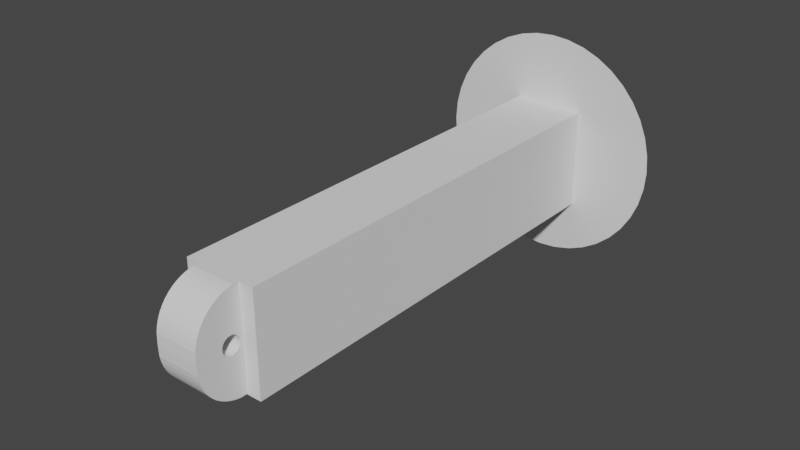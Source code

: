 # Source: Link_3_FL_c.blend  (saved by Blender 2.92.15; exported with 4.5.12 LTS)
import bpy
from mathutils import Matrix  # noqa: F401  (used for matrix-valued properties, if any)

bpy.ops.wm.read_factory_settings(use_empty=True)
scene = bpy.context.scene
scene.name = 'Scene'

# ---- collections
col_collection = bpy.data.collections.new('Collection'); scene.collection.children.link(col_collection)

# ---- world
world_world = bpy.data.worlds.new('World'); scene.world = world_world
world_world.use_nodes = True; world_world.node_tree.nodes.clear()
_N = world_world.node_tree.nodes; _L = world_world.node_tree.links
n0 = _N.new('ShaderNodeOutputWorld'); n0.name = 'World Output'; n0.location = (300, 300)
n1 = _N.new('ShaderNodeBackground'); n1.name = 'Background'; n1.location = (10, 300)
n1.inputs[0].default_value = (0.05088, 0.05088, 0.05088, 1.0)
_L.new(n1.outputs[0], n0.inputs[0])
n0.is_active_output = True
world_world.color = (0.05088, 0.05088, 0.05088)
world_world.use_sun_shadow = False
world_world.sun_shadow_jitter_overblur = 0.0

# ---- meshes
me_link_3_bl_001 = bpy.data.meshes.new('Link 3 BL.001')
me_link_3_bl_001.from_pydata([(0.006514, 0.2102, 0.00288), (0.01302, 0.2098, 0.00288), (0.01949, 0.2091, 0.00288), (0.02593, 0.2081, 0.00288), (0.03233, 0.2068, 0.00288), (0.03866, 0.2053, 0.00288), (0.04491, 0.2035, 0.00288), (0.006434, 0.2102, 0.003899), (0.01286, 0.2098, 0.004916), (0.01925, 0.2091, 0.00593), (0.02561, 0.2081, 0.006937), (0.03193, 0.2068, 0.007937), (0.03818, 0.2053, 0.008927), (0.04436, 0.2035, 0.009906), (0.006195, 0.2102, 0.004893), (0.01238, 0.2098, 0.006902), (0.01854, 0.2091, 0.008904), (0.02466, 0.2081, 0.01089), (0.03074, 0.2068, 0.01287), (0.03676, 0.2053, 0.01483), (0.04272, 0.2035, 0.01676), (0.04859, 0.2014, 0.01867), (0.005804, 0.2102, 0.005838), (0.0116, 0.2098, 0.008789), (0.01737, 0.2091, 0.01173), (0.02311, 0.2081, 0.01465), (0.0288, 0.2068, 0.01756), (0.03444, 0.2053, 0.02043), (0.04002, 0.2035, 0.02327), (0.04552, 0.2014, 0.02607), (0.00527, 0.2102, 0.006709), (0.01053, 0.2098, 0.01053), (0.01577, 0.2091, 0.01434), (0.02098, 0.2081, 0.01812), (0.02615, 0.2068, 0.02188), (0.03127, 0.2053, 0.0256), (0.03634, 0.2035, 0.02928), (0.04133, 0.2014, 0.03291), (0.004606, 0.2102, 0.007486), (0.009204, 0.2098, 0.01208), (0.01378, 0.2091, 0.01666), (0.01834, 0.2081, 0.02122), (0.02286, 0.2068, 0.02574), (0.02733, 0.2053, 0.03021), (0.03176, 0.2035, 0.03464), (0.03612, 0.2014, 0.039), (0.003829, 0.2102, 0.00815), (0.007651, 0.2098, 0.01341), (0.01146, 0.2091, 0.01865), (0.01524, 0.2081, 0.02386), (0.019, 0.2068, 0.02903), (0.02272, 0.2053, 0.03415), (0.0264, 0.2035, 0.03922), (0.002957, 0.2102, 0.008684), (0.005909, 0.2098, 0.01448), (0.00885, 0.2091, 0.02025), (0.01177, 0.2081, 0.02599), (0.01468, 0.2068, 0.03168), (0.01755, 0.2053, 0.03732), (0.02039, 0.2035, 0.0429), (0.02319, 0.2014, 0.0484), (0.002013, 0.2102, 0.009076), (0.004022, 0.2098, 0.01526), (0.006024, 0.2091, 0.02142), (0.008014, 0.2081, 0.02754), (0.009989, 0.2068, 0.03362), (0.01195, 0.2053, 0.03964), (0.01388, 0.2035, 0.0456), (0.01579, 0.2014, 0.05147), (0.001019, 0.2102, 0.009314), (0.002036, 0.2098, 0.01574), (0.003049, 0.2091, 0.02213), (0.004057, 0.2081, 0.02849), (0.005057, 0.2068, 0.03481), (0.006047, 0.2053, 0.04106), (0.007026, 0.2035, 0.04724), (0.007992, 0.2014, 0.05334), (-5.97e-09, 0.2102, 0.009394), (-7.949e-09, 0.2098, 0.0159), (-4.922e-09, 0.2091, 0.02237), (-3.525e-09, 0.2081, 0.02881), (-3.991e-09, 0.2068, 0.03521), (-9.579e-09, 0.2053, 0.04154), (-1.098e-08, 0.2035, 0.04779), (-8.647e-09, 0.2014, 0.05397), (-0.001019, 0.2102, 0.009314), (-0.002036, 0.2098, 0.01574), (-0.003049, 0.2091, 0.02213), (-0.004057, 0.2081, 0.02849), (-0.005057, 0.2068, 0.03481), (-0.006047, 0.2053, 0.04106), (-0.007026, 0.2035, 0.04724), (-0.007992, 0.2014, 0.05334), (-0.002013, 0.2102, 0.009075), (-0.004022, 0.2098, 0.01526), (-0.006024, 0.2091, 0.02142), (-0.008014, 0.2081, 0.02754), (-0.009989, 0.2068, 0.03362), (-0.01195, 0.2053, 0.03964), (-0.01388, 0.2035, 0.0456), (-0.01579, 0.2014, 0.05147), (-0.002957, 0.2102, 0.008684), (-0.005909, 0.2098, 0.01448), (-0.00885, 0.2091, 0.02025), (-0.01177, 0.2081, 0.02599), (-0.01468, 0.2068, 0.03168), (-0.01755, 0.2053, 0.03732), (-0.02039, 0.2035, 0.0429), (-0.02319, 0.2014, 0.0484), (-0.003829, 0.2102, 0.00815), (-0.007651, 0.2098, 0.01341), (-0.01146, 0.2091, 0.01865), (-0.01524, 0.2081, 0.02386), (-0.019, 0.2068, 0.02903), (-0.02272, 0.2053, 0.03415), (-0.0264, 0.2035, 0.03922), (-3.731e-09, 0.2104, 0.00288), (-0.004606, 0.2102, 0.007486), (-0.009204, 0.2098, 0.01208), (-0.01378, 0.2091, 0.01666), (-0.01834, 0.2081, 0.02122), (-0.02286, 0.2068, 0.02574), (-0.02733, 0.2053, 0.03021), (-0.03176, 0.2035, 0.03464), (-0.00527, 0.2102, 0.006709), (-0.01053, 0.2098, 0.01053), (-0.01577, 0.2091, 0.01434), (-0.02098, 0.2081, 0.01812), (-0.02615, 0.2068, 0.02188), (-0.03127, 0.2053, 0.0256), (-0.03634, 0.2035, 0.02928), (-0.005804, 0.2102, 0.005838), (-0.0116, 0.2098, 0.008789), (-0.01737, 0.2091, 0.01173), (-0.02311, 0.2081, 0.01465), (-0.0288, 0.2068, 0.01756), (-0.03444, 0.2053, 0.02043), (-0.04002, 0.2035, 0.02327), (-0.006195, 0.2102, 0.004893), (-0.01238, 0.2098, 0.006902), (-0.01854, 0.2091, 0.008904), (-0.02466, 0.2081, 0.01089), (-0.03074, 0.2068, 0.01287), (-0.03676, 0.2053, 0.01483), (-0.04272, 0.2035, 0.01676), (-0.04859, 0.2014, 0.01867), (-0.006434, 0.2102, 0.003899), (-0.01286, 0.2098, 0.004916), (-0.01925, 0.2091, 0.00593), (-0.02561, 0.2081, 0.006937), (-0.03193, 0.2068, 0.007937), (-0.03818, 0.2053, 0.008927), (-0.04436, 0.2035, 0.009906), (-0.05046, 0.2014, 0.01087), (-0.006514, 0.2102, 0.00288), (-0.01302, 0.2098, 0.00288), (-0.01949, 0.2091, 0.00288), (-0.02593, 0.2081, 0.00288), (-0.03233, 0.2068, 0.00288), (-0.03866, 0.2053, 0.00288), (-0.04491, 0.2035, 0.00288), (-0.006434, 0.2102, 0.001861), (-0.01286, 0.2098, 0.0008439), (-0.01925, 0.2091, -0.0001693), (-0.02561, 0.2081, -0.001177), (-0.03193, 0.2068, -0.002177), (-0.03818, 0.2053, -0.003167), (-0.04436, 0.2035, -0.004146), (-0.05046, 0.2014, -0.005112), (-0.006195, 0.2102, 0.0008671), (-0.01238, 0.2098, -0.001142), (-0.01854, 0.2091, -0.003144), (-0.02466, 0.2081, -0.005134), (-0.03074, 0.2068, -0.007109), (-0.03676, 0.2053, -0.009065), (-0.04272, 0.2035, -0.011), (-0.005804, 0.2102, -7.727e-05), (-0.0116, 0.2098, -0.003029), (-0.01737, 0.2091, -0.00597), (-0.02311, 0.2081, -0.008894), (-0.0288, 0.2068, -0.0118), (-0.03444, 0.2053, -0.01467), (-0.04002, 0.2035, -0.01751), (-0.00527, 0.2102, -0.0009488), (-0.01053, 0.2098, -0.004771), (-0.01577, 0.2091, -0.008578), (-0.02098, 0.2081, -0.01236), (-0.02615, 0.2068, -0.01612), (-0.03127, 0.2053, -0.01984), (-0.03634, 0.2035, -0.02352), (-0.004606, 0.2102, -0.001726), (-0.009204, 0.2098, -0.006324), (-0.01378, 0.2091, -0.0109), (-0.01834, 0.2081, -0.01546), (-0.02286, 0.2068, -0.01998), (-0.02733, 0.2053, -0.02445), (-0.03176, 0.2035, -0.02888), (-0.03612, 0.2014, -0.03324), (-0.003829, 0.2102, -0.00239), (-0.007651, 0.2098, -0.00765), (-0.01146, 0.2091, -0.01289), (-0.01524, 0.2081, -0.0181), (-0.019, 0.2068, -0.02327), (-0.02272, 0.2053, -0.02839), (-0.0264, 0.2035, -0.03346), (-0.002957, 0.2102, -0.002924), (-0.005909, 0.2098, -0.008717), (-0.00885, 0.2091, -0.01449), (-0.01177, 0.2081, -0.02023), (-0.01468, 0.2068, -0.02592), (-0.01755, 0.2053, -0.03156), (-0.02039, 0.2035, -0.03714), (-0.002013, 0.2102, -0.003315), (-0.004022, 0.2098, -0.009499), (-0.006024, 0.2091, -0.01566), (-0.008014, 0.2081, -0.02178), (-0.009989, 0.2068, -0.02786), (-0.01195, 0.2053, -0.03388), (-0.01388, 0.2035, -0.03984), (-0.001019, 0.2102, -0.003554), (-0.002036, 0.2098, -0.009976), (-0.003049, 0.2091, -0.01637), (-0.004057, 0.2081, -0.02273), (-0.005057, 0.2068, -0.02905), (-0.006047, 0.2053, -0.0353), (-0.007026, 0.2035, -0.04148), (6.603e-09, 0.2102, -0.003634), (5.555e-09, 0.2098, -0.01014), (9.513e-09, 0.2091, -0.01661), (1.091e-08, 0.2081, -0.02305), (6.719e-09, 0.2068, -0.02945), (1.836e-08, 0.2053, -0.03578), (1.464e-08, 0.2035, -0.04203), (0.001019, 0.2102, -0.003554), (0.002036, 0.2098, -0.009976), (0.003049, 0.2091, -0.01637), (0.004057, 0.2081, -0.02273), (0.005057, 0.2068, -0.02905), (0.006047, 0.2053, -0.0353), (0.007026, 0.2035, -0.04148), (0.002013, 0.2102, -0.003315), (0.004022, 0.2098, -0.009499), (0.006024, 0.2091, -0.01566), (0.008014, 0.2081, -0.02178), (0.009989, 0.2068, -0.02786), (0.01195, 0.2053, -0.03388), (0.01388, 0.2035, -0.03984), (0.002957, 0.2102, -0.002924), (0.005909, 0.2098, -0.008717), (0.00885, 0.2091, -0.01449), (0.01177, 0.2081, -0.02023), (0.01468, 0.2068, -0.02592), (0.01755, 0.2053, -0.03156), (0.02039, 0.2035, -0.03714), (0.003829, 0.2102, -0.00239), (0.007651, 0.2098, -0.00765), (0.01146, 0.2091, -0.01289), (0.01524, 0.2081, -0.0181), (0.019, 0.2068, -0.02327), (0.02272, 0.2053, -0.02839), (0.0264, 0.2035, -0.03346), (0.004606, 0.2102, -0.001726), (0.009204, 0.2098, -0.006324), (0.01378, 0.2091, -0.0109), (0.01834, 0.2081, -0.01546), (0.02286, 0.2068, -0.01998), (0.02733, 0.2053, -0.02445), (0.03176, 0.2035, -0.02888), (0.00527, 0.2102, -0.0009488), (0.01053, 0.2098, -0.004771), (0.01577, 0.2091, -0.008578), (0.02098, 0.2081, -0.01236), (0.02615, 0.2068, -0.01612), (0.03127, 0.2053, -0.01984), (0.03634, 0.2035, -0.02352), (0.04133, 0.2014, -0.02715), (0.005804, 0.2102, -7.726e-05), (0.0116, 0.2098, -0.003029), (0.01737, 0.2091, -0.00597), (0.02311, 0.2081, -0.008894), (0.0288, 0.2068, -0.0118), (0.03444, 0.2053, -0.01467), (0.04002, 0.2035, -0.01751), (0.04552, 0.2014, -0.02031), (0.006195, 0.2102, 0.0008671), (0.01238, 0.2098, -0.001142), (0.01854, 0.2091, -0.003144), (0.02466, 0.2081, -0.005134), (0.03074, 0.2068, -0.007109), (0.03676, 0.2053, -0.009065), (0.04272, 0.2035, -0.011), (0.04859, 0.2014, -0.01291), (0.006434, 0.2102, 0.001861), (0.01286, 0.2098, 0.000844), (0.01925, 0.2091, -0.0001693), (0.02561, 0.2081, -0.001177), (0.03193, 0.2068, -0.002177), (0.03818, 0.2053, -0.003167), (0.04436, 0.2035, -0.004146), (0.05046, 0.2014, -0.005112), (0.05109, 0.2014, 0.00288), (0.03612, 0.2014, -0.03324), (0.03003, 0.2014, -0.03845), (0.02319, 0.2014, -0.04264), (0.01579, 0.2014, -0.04571), (0.007992, 0.2014, -0.04758), (2.449e-08, 0.2014, -0.04821), (-0.007992, 0.2014, -0.04758), (-0.01579, 0.2014, -0.04571), (-0.02319, 0.2014, -0.04264), (-0.03003, 0.2014, -0.03845), (-0.04133, 0.2014, -0.02715), (-0.04552, 0.2014, -0.02031), (-0.04859, 0.2014, -0.01291), (-0.05109, 0.2014, 0.00288), (-0.04552, 0.2014, 0.02607), (-0.04133, 0.2014, 0.03291), (-0.03612, 0.2014, 0.039), (-0.03003, 0.2014, 0.04421), (0.03003, 0.2014, 0.04421), (0.05046, 0.2014, 0.01087), (-0.01587, 0.0054, -0.02252), (-0.01587, 0.0054, 0.02208), (0.01587, 0.0054, -0.02252), (0.01587, 0.0054, 0.02208), (-0.009525, -0.0137, -0.009317), (-0.009525, -0.01271, -0.01152), (-0.009525, -0.01146, -0.01359), (-0.009525, -0.004294, -0.01993), (-0.009525, -0.006361, -0.01868), (-0.009525, -0.002092, -0.02093), (0.009475, -0.002092, -0.02093), (-0.009525, 0.0002137, -0.02164), (0.009475, 0.0002137, -0.02164), (-0.009525, 0.002589, -0.02208), (0.009475, 0.002589, -0.02208), (0.009475, -0.004294, -0.01993), (0.009475, -0.00997, -0.01549), (0.009475, -0.008262, -0.0172), (0.009475, -0.006361, -0.01868), (0.009475, -0.01146, -0.01359), (0.009475, -0.01271, -0.01152), (0.009475, -0.0137, -0.009317), (0.009475, -0.015, -0.00075), (-0.009525, -0.015, -0.00075), (-0.009525, -0.003929, -0.00075), (0.009475, -0.003929, -0.00075), (-0.009525, -0.003439, -0.002043), (-0.009525, -0.01442, -0.007011), (-0.009525, -0.01485, -0.004636), (0.009475, -0.01485, -0.004636), (0.009475, -0.01442, -0.007011), (0.009475, -0.003439, -0.002043), (-0.009525, -0.002538, -0.003092), (0.009475, -0.002538, -0.003092), (-0.009525, -0.001334, -0.003771), (0.009475, -0.001334, -0.003771), (-0.009525, 2.982e-05, -0.004), (-0.009525, -0.00997, -0.01549), (-0.009525, -0.008262, -0.0172), (0.009475, 2.982e-05, -0.004), (0.009475, 0.002584, -0.003054), (0.009475, 0.00139, -0.003751), (0.009475, 0.003469, -0.001991), (-0.009525, 0.003469, -0.001991), (-0.009525, 0.00394, -0.0006913), (-0.009525, 0.004, -2.809e-09), (0.009475, 0.00394, -0.0006913), (0.009475, 0.00394, 0.0006913), (0.009475, 0.003469, 0.001991), (-0.009525, 0.00139, -0.003751), (-0.009525, 0.002017, -0.003454), (-0.009525, 0.002584, -0.003054), (0.009475, 0.002584, 0.003053), (0.009475, 0.00139, 0.003751), (0.009475, 2.982e-05, 0.004), (-0.009525, 2.982e-05, 0.004), (-0.009525, -0.01442, 0.007011), (-0.009525, -0.001334, 0.003771), (0.009475, -0.001334, 0.003771), (0.009475, -0.01442, 0.007011), (0.009475, -0.0137, 0.009317), (-0.009525, -0.01485, 0.004636), (0.009475, -0.002538, 0.003092), (0.009475, -0.01485, 0.004636), (0.009475, -0.003439, 0.002043), (-0.009525, -0.003439, 0.002043), (-0.009525, -0.003929, 0.00075), (0.009475, -0.003929, 0.00075), (-0.009525, -0.015, 0.00075), (0.009475, -0.015, 0.00075), (-0.009525, -0.0137, 0.009317), (-0.009525, -0.01271, 0.01152), (-0.009525, -0.01146, 0.01359), (-0.009525, -0.00997, 0.01549), (0.009475, -0.00997, 0.01549), (0.009475, -0.01271, 0.01152), (0.009475, -0.01146, 0.01359), (0.009475, -0.008262, 0.0172), (0.009475, -0.006361, 0.01868), (0.009475, -0.004294, 0.01993), (0.009475, -0.002092, 0.02093), (0.009475, 0.0002137, 0.02164), (-0.009525, -0.002092, 0.02093), (0.009475, 0.002589, 0.02208), (-0.009525, -0.004294, 0.01993), (-0.009525, 0.0002137, 0.02164), (-0.009525, 0.002589, 0.02208), (-0.009525, -0.006361, 0.01868), (-0.009525, -0.008262, 0.0172), (-0.009525, -0.002538, 0.003092), (-0.009525, 0.00139, 0.003751), (-0.009525, 0.002584, 0.003053), (-0.009525, 0.003469, 0.001991), (-0.009525, 0.00394, 0.0006913), (-0.009525, 0.0054, -0.02209), (0.009475, 0.0054, -0.02209), (0.009475, 0.0054, -0.002932), (0.009475, 0.0054, 0.02208), (-0.009525, 0.0054, 0.02208), (0.01587, 0.2014, 0.02208), (-0.01587, 0.2014, -0.02252), (-0.01587, 0.2014, 0.02208), (0.01587, 0.2014, -0.02252)], [], [(221, 213, 220), (229, 237, 230), (291, 298, 299), (279, 288, 280), (116, 7, 0), (23, 32, 24), (82, 89, 90), (314, 167, 168), (103, 112, 104), (116, 14, 7), (170, 178, 171), (147, 138, 146), (12, 20, 13), (111, 120, 112), (273, 280, 281), (166, 175, 167), (285, 276, 284), (114, 121, 122), (163, 172, 164), (231, 238, 239), (24, 15, 23), (44, 319, 45), (116, 22, 14), (125, 133, 126), (215, 223, 216), (261, 269, 262), (263, 269, 270), (116, 30, 22), (310, 211, 309), (74, 81, 82), (54, 46, 53), (96, 87, 95), (157, 165, 158), (129, 137, 130), (116, 38, 30), (86, 94, 95), (141, 150, 142), (260, 301, 302), (220, 228, 221), (86, 77, 85), (188, 194, 195), (40, 49, 41), (270, 277, 278), (151, 144, 143), (256, 264, 257), (249, 255, 256), (64, 57, 56), (116, 46, 38), (18, 25, 26), (122, 128, 129), (63, 72, 64), (124, 132, 125), (108, 115, 318), (116, 53, 46), (75, 84, 76), (224, 232, 225), (93, 86, 85), (166, 173, 174), (222, 214, 221), (116, 61, 53), (91, 100, 92), (257, 265, 258), (51, 57, 58), (217, 225, 218), (88, 97, 89), (116, 69, 61), (245, 253, 246), (176, 184, 177), (284, 293, 285), (253, 302, 303), (300, 13, 320), (321, 323, 416), (352, 353, 347), (227, 219, 226), (74, 67, 66), (120, 128, 121), (195, 202, 203), (55, 47, 54), (281, 288, 289), (116, 77, 69), (43, 50, 51), (249, 243, 242), (210, 218, 211), (119, 110, 118), (116, 85, 77), (259, 267, 260), (236, 244, 237), (309, 218, 308), (181, 189, 182), (274, 283, 275), (27, 36, 28), (116, 93, 85), (254, 262, 255), (143, 150, 151), (224, 230, 231), (102, 111, 103), (116, 101, 93), (55, 64, 56), (207, 201, 200), (155, 146, 154), (55, 49, 48), (95, 104, 96), (250, 258, 251), (195, 204, 196), (206, 198, 205), (301, 274, 275), (242, 236, 235), (208, 216, 209), (28, 29, 21), (183, 191, 184), (116, 109, 101), (120, 127, 128), (132, 138, 139), (151, 160, 152), (116, 117, 109), (270, 279, 271), (28, 21, 20), (307, 232, 306), (132, 140, 133), (252, 260, 253), (92, 83, 91), (116, 124, 117), (42, 49, 50), (159, 165, 166), (9, 3, 2), (191, 200, 192), (249, 257, 250), (318, 123, 317), (295, 286, 294), (164, 173, 165), (154, 162, 155), (90, 99, 91), (139, 148, 140), (170, 161, 169), (116, 131, 124), (188, 196, 189), (132, 139, 140), (54, 63, 55), (35, 42, 43), (281, 290, 282), (116, 138, 131), (297, 6, 298), (65, 72, 73), (107, 98, 106), (10, 16, 17), (46, 39, 38), (116, 146, 138), (94, 103, 95), (272, 264, 271), (238, 246, 239), (304, 239, 246), (233, 241, 234), (116, 154, 146), (11, 5, 4), (181, 187, 188), (50, 56, 57), (208, 214, 215), (97, 104, 105), (0, 8, 1), (242, 234, 241), (168, 175, 313), (248, 242, 241), (156, 164, 157), (155, 163, 156), (4, 10, 11), (311, 196, 197), (116, 161, 154), (151, 158, 159), (9, 10, 3), (13, 21, 320), (190, 199, 191), (116, 169, 161), (27, 34, 35), (71, 80, 72), (229, 221, 228), (40, 33, 32), (59, 66, 67), (145, 152, 153), (116, 176, 169), (289, 298, 290), (205, 213, 206), (17, 11, 10), (116, 183, 176), (298, 300, 299), (177, 185, 178), (114, 123, 115), (296, 287, 295), (247, 255, 248), (252, 258, 259), (313, 182, 312), (315, 144, 145), (245, 251, 252), (286, 293, 294), (144, 136, 143), (102, 109, 110), (203, 211, 204), (116, 190, 183), (238, 244, 245), (193, 202, 194), (179, 187, 180), (9, 1, 8), (116, 198, 190), (290, 283, 282), (221, 214, 213), (212, 220, 213), (88, 79, 87), (214, 206, 213), (36, 45, 37), (116, 205, 198), (294, 3, 295), (278, 285, 286), (226, 234, 227), (231, 239, 232), (236, 228, 235), (30, 39, 31), (134, 142, 135), (119, 127, 120), (71, 62, 70), (122, 130, 123), (136, 142, 143), (306, 239, 305), (116, 212, 205), (262, 256, 255), (271, 280, 272), (17, 24, 25), (203, 209, 210), (129, 135, 136), (116, 219, 212), (268, 277, 269), (197, 204, 310), (292, 1, 293), (15, 9, 8), (29, 36, 37), (116, 226, 219), (162, 171, 163), (127, 135, 128), (154, 161, 162), (178, 186, 179), (286, 279, 278), (116, 233, 226), (73, 66, 65), (86, 95, 87), (243, 251, 244), (26, 19, 18), (23, 14, 22), (174, 180, 181), (263, 271, 264), (317, 130, 316), (192, 184, 191), (118, 126, 119), (78, 69, 77), (36, 43, 44), (169, 177, 170), (116, 240, 233), (64, 65, 57), (308, 225, 307), (81, 72, 80), (259, 265, 266), (116, 247, 240), (86, 79, 78), (52, 60, 319), (33, 26, 25), (231, 237, 238), (193, 185, 192), (151, 152, 144), (116, 254, 247), (199, 207, 200), (295, 4, 296), (112, 105, 104), (90, 97, 98), (116, 261, 254), (118, 124, 125), (140, 149, 141), (112, 121, 113), (25, 32, 33), (289, 296, 297), (89, 80, 88), (171, 179, 172), (186, 194, 187), (125, 132, 133), (182, 174, 181), (201, 209, 202), (149, 158, 150), (116, 268, 261), (153, 160, 314), (273, 282, 274), (148, 157, 149), (91, 82, 90), (116, 276, 268), (316, 137, 315), (234, 228, 227), (147, 156, 148), (44, 51, 52), (39, 47, 48), (59, 68, 60), (116, 284, 276), (19, 28, 20), (192, 201, 193), (39, 48, 40), (40, 31, 39), (22, 31, 23), (356, 353, 354), (106, 113, 114), (312, 189, 311), (222, 230, 223), (108, 99, 107), (296, 5, 297), (11, 19, 12), (116, 292, 284), (390, 344, 343), (394, 397, 395), (62, 53, 61), (118, 109, 117), (116, 0, 292), (359, 339, 338), (133, 141, 134), (358, 338, 337), (126, 134, 127), (329, 336, 339), (7, 15, 8), (368, 414, 366), (369, 412, 413), (293, 2, 294), (266, 272, 273), (411, 373, 374), (350, 344, 349), (342, 348, 325), (11, 12, 5), (403, 400, 401), (341, 325, 326), (70, 79, 71), (371, 370, 362), (390, 382, 389), (327, 337, 340), (352, 345, 346), (333, 330, 332), (51, 59, 52), (188, 187, 194), (383, 378, 379), (370, 360, 362), (378, 375, 379), (385, 387, 386), (413, 368, 369), (210, 216, 217), (361, 371, 362), (393, 396, 397), (402, 407, 406), (406, 401, 402), (334, 332, 370), (345, 388, 346), (357, 355, 356), (86, 78, 77), (386, 383, 385), (408, 398, 399), (376, 374, 375), (367, 366, 365), (351, 349, 348), (376, 411, 374), (101, 94, 93), (246, 303, 304), (392, 381, 396), (365, 363, 367), (364, 361, 363), (326, 340, 341), (335, 332, 334), (391, 380, 381), (164, 172, 173), (76, 67, 75), (318, 115, 123), (210, 209, 216), (234, 235, 228), (359, 329, 339), (160, 166, 167), (323, 420, 324), (304, 305, 239), (208, 215, 216), (106, 105, 113), (149, 157, 158), (399, 398, 379), (279, 287, 288), (250, 257, 258), (207, 208, 201), (24, 16, 15), (153, 152, 160), (273, 281, 282), (375, 399, 379), (182, 175, 174), (171, 178, 179), (186, 193, 194), (398, 395, 379), (201, 208, 209), (148, 156, 157), (379, 395, 397), (397, 396, 383), (316, 130, 137), (418, 404, 374), (55, 56, 49), (95, 103, 104), (289, 288, 296), (112, 120, 121), (417, 418, 368), (25, 24, 32), (89, 81, 80), (118, 117, 124), (140, 148, 149), (155, 147, 146), (112, 113, 105), (199, 206, 207), (295, 3, 4), (369, 418, 373), (90, 89, 97), (231, 230, 237), (102, 110, 111), (404, 402, 374), (143, 142, 150), (402, 401, 375), (163, 171, 172), (313, 312, 421), (55, 63, 64), (114, 113, 121), (33, 34, 26), (224, 223, 230), (311, 197, 421), (168, 313, 421), (153, 314, 422), (310, 309, 421), (52, 59, 60), (422, 315, 145), (254, 261, 262), (153, 422, 145), (197, 310, 421), (27, 35, 36), (312, 311, 421), (367, 363, 417), (285, 277, 276), (401, 400, 375), (301, 275, 423), (86, 87, 79), (274, 282, 283), (259, 258, 265), (422, 421, 321), (304, 303, 423), (303, 302, 423), (308, 218, 225), (78, 70, 69), (181, 188, 189), (236, 243, 244), (36, 35, 43), (259, 266, 267), (291, 290, 298), (309, 211, 218), (317, 123, 130), (192, 185, 184), (119, 111, 110), (118, 125, 126), (273, 272, 280), (421, 306, 423), (169, 176, 177), (306, 305, 423), (43, 42, 50), (305, 304, 423), (249, 250, 243), (263, 270, 271), (174, 173, 180), (302, 301, 423), (421, 422, 168), (111, 119, 120), (400, 399, 375), (383, 396, 381), (26, 27, 19), (23, 15, 14), (281, 280, 288), (243, 250, 251), (283, 291, 423), (55, 48, 47), (172, 179, 180), (286, 287, 279), (74, 75, 67), (106, 114, 115), (222, 215, 214), (73, 74, 66), (320, 21, 420), (21, 29, 420), (12, 19, 20), (178, 185, 186), (227, 220, 219), (299, 300, 420), (127, 134, 135), (29, 28, 36), (37, 45, 420), (162, 170, 171), (300, 320, 420), (170, 177, 178), (15, 16, 9), (292, 0, 1), (309, 308, 421), (197, 196, 204), (60, 68, 420), (68, 76, 420), (84, 92, 422), (17, 16, 24), (203, 202, 209), (129, 128, 135), (88, 96, 97), (306, 232, 239), (262, 263, 256), (271, 279, 280), (352, 354, 353), (45, 319, 420), (319, 60, 420), (71, 63, 62), (416, 415, 321), (122, 129, 130), (136, 135, 142), (417, 416, 323), (92, 100, 422), (324, 418, 417), (76, 84, 420), (29, 37, 420), (308, 307, 421), (119, 126, 127), (322, 321, 415), (323, 324, 417), (30, 38, 39), (236, 229, 228), (314, 160, 167), (134, 141, 142), (419, 322, 415), (278, 277, 285), (253, 260, 302), (300, 6, 13), (316, 315, 422), (420, 423, 299), (226, 233, 234), (284, 292, 293), (176, 183, 184), (245, 252, 253), (36, 44, 45), (294, 2, 3), (9, 2, 1), (290, 291, 283), (212, 219, 220), (88, 80, 79), (238, 237, 244), (217, 224, 225), (423, 275, 283), (193, 201, 202), (203, 210, 211), (334, 415, 416), (179, 186, 187), (51, 50, 57), (82, 81, 89), (214, 207, 206), (23, 31, 32), (229, 236, 237), (144, 137, 136), (102, 101, 109), (405, 408, 399), (318, 317, 422), (257, 264, 265), (317, 316, 422), (422, 420, 84), (286, 285, 293), (108, 422, 100), (315, 137, 144), (245, 244, 251), (91, 99, 100), (313, 175, 182), (69, 70, 62), (240, 247, 248), (217, 216, 223), (296, 288, 287), (266, 273, 274), (247, 254, 255), (166, 165, 173), (252, 251, 258), (74, 82, 83), (103, 111, 112), (93, 94, 86), (177, 184, 185), (114, 122, 123), (356, 339, 360), (6, 5, 12), (17, 18, 11), (224, 231, 232), (298, 6, 300), (147, 139, 138), (58, 57, 65), (75, 83, 84), (108, 318, 422), (307, 306, 421), (289, 297, 298), (108, 107, 115), (166, 174, 175), (124, 131, 132), (59, 58, 66), (145, 144, 152), (381, 380, 385), (63, 71, 72), (122, 121, 128), (229, 222, 221), (210, 217, 218), (40, 41, 33), (324, 420, 418), (337, 338, 356), (27, 26, 34), (339, 336, 360), (71, 79, 80), (13, 20, 21), (190, 198, 199), (420, 422, 418), (417, 361, 362), (373, 418, 374), (321, 421, 423), (418, 369, 368), (379, 397, 383), (331, 333, 360), (336, 331, 360), (328, 330, 331), (311, 189, 196), (4, 3, 10), (261, 268, 269), (368, 367, 417), (416, 417, 362), (98, 97, 105), (417, 363, 361), (422, 322, 419), (333, 335, 362), (342, 354, 352), (335, 416, 362), (340, 337, 356), (34, 33, 41), (340, 356, 354), (377, 382, 384), (409, 394, 395), (155, 162, 163), (156, 163, 164), (342, 341, 354), (415, 370, 371), (415, 371, 372), (350, 351, 352), (365, 366, 415), (248, 249, 242), (351, 342, 352), (366, 414, 419), (168, 167, 175), (366, 419, 415), (413, 412, 419), (96, 88, 87), (414, 413, 419), (350, 352, 346), (270, 269, 277), (341, 340, 354), (242, 235, 234), (376, 378, 408), (329, 355, 357), (381, 385, 383), (0, 7, 8), (412, 411, 419), (419, 407, 418), (208, 207, 214), (97, 96, 104), (349, 345, 347), (50, 49, 56), (343, 350, 346), (349, 344, 345), (94, 102, 103), (188, 195, 196), (325, 348, 347), (326, 325, 353), (44, 52, 319), (355, 327, 353), (388, 343, 346), (272, 265, 264), (46, 47, 39), (327, 326, 353), (407, 404, 418), (157, 164, 165), (361, 372, 371), (40, 48, 49), (353, 325, 347), (348, 349, 347), (330, 328, 357), (357, 328, 329), (407, 419, 411), (238, 245, 246), (370, 332, 357), (391, 392, 410), (387, 344, 389), (376, 406, 411), (329, 359, 355), (297, 5, 6), (378, 409, 408), (376, 405, 403), (233, 240, 241), (403, 406, 376), (332, 330, 357), (359, 358, 355), (107, 99, 98), (357, 356, 360), (260, 267, 301), (377, 386, 382), (378, 410, 393), (386, 387, 382), (387, 345, 344), (415, 334, 370), (54, 62, 63), (281, 289, 290), (391, 386, 377), (389, 382, 387), (393, 394, 378), (406, 407, 411), (358, 327, 355), (220, 227, 228), (129, 136, 137), (415, 364, 365), (323, 423, 420), (391, 410, 386), (160, 159, 166), (408, 405, 376), (65, 64, 72), (76, 68, 67), (377, 384, 380), (141, 149, 150), (35, 34, 42), (409, 395, 398), (391, 377, 380), (392, 393, 410), (394, 409, 378), (10, 9, 16), (310, 204, 211), (74, 73, 81), (139, 147, 148), (367, 368, 366), (54, 47, 46), (364, 372, 361), (263, 262, 269), (380, 384, 385), (384, 390, 388), (326, 327, 340), (170, 162, 161), (385, 384, 388), (335, 333, 332), (390, 343, 388), (90, 98, 99), (34, 41, 42), (362, 360, 333), (101, 102, 94), (266, 274, 267), (91, 83, 82), (351, 350, 349), (392, 391, 381), (70, 78, 79), (408, 409, 398), (42, 41, 49), (249, 256, 257), (295, 287, 286), (191, 199, 200), (205, 212, 213), (246, 253, 303), (51, 58, 59), (365, 364, 363), (92, 84, 83), (195, 194, 202), (402, 404, 407), (393, 392, 396), (406, 403, 401), (74, 83, 75), (378, 376, 375), (159, 158, 165), (327, 358, 337), (385, 388, 387), (252, 259, 260), (413, 414, 368), (345, 387, 388), (6, 12, 13), (69, 62, 61), (268, 276, 277), (333, 331, 330), (195, 203, 204), (352, 347, 345), (240, 248, 241), (7, 14, 15), (403, 405, 400), (390, 384, 382), (193, 186, 185), (338, 339, 356), (217, 223, 224), (59, 67, 68), (383, 410, 378), (58, 65, 66), (342, 351, 348), (370, 357, 360), (386, 410, 383), (341, 342, 325), (334, 416, 335), (329, 328, 336), (358, 359, 338), (293, 1, 2), (405, 399, 400), (242, 243, 236), (390, 389, 344), (133, 140, 141), (291, 299, 423), (369, 373, 412), (266, 265, 272), (18, 17, 25), (62, 54, 53), (172, 180, 173), (183, 190, 191), (151, 159, 160), (19, 27, 28), (296, 4, 5), (215, 222, 223), (40, 32, 31), (108, 100, 99), (106, 115, 107), (307, 225, 232), (256, 263, 264), (249, 248, 255), (394, 393, 397), (118, 110, 109), (206, 199, 198), (126, 133, 134), (411, 412, 373), (22, 30, 31), (415, 372, 364), (314, 168, 422), (374, 402, 375), (312, 182, 189), (151, 150, 158), (181, 180, 187), (192, 200, 201), (356, 355, 353), (222, 229, 230), (301, 267, 274), (321, 423, 323), (81, 73, 72), (98, 105, 106), (44, 43, 51), (147, 155, 156), (11, 18, 19), (422, 419, 418), (132, 131, 138), (270, 278, 279), (422, 321, 322), (350, 343, 344), (328, 331, 336)])
_uv = me_link_3_bl_001.uv_layers.new(name='UVMap')
_uv.uv.foreach_set('vector', [0.0, 0.0, 0.0, 0.0, 0.0, 0.0, 0.0, 0.0, 0.0, 0.0, 0.0, 0.0, 0.0, 0.0, 0.0, 0.0, 0.0, 0.0, 0.0, 0.0, 0.0, 0.0, 0.0, 0.0, 0.0, 0.0, 0.0, 0.0, 0.0, 0.0, 0.0, 0.0, 0.0, 0.0, 0.0, 0.0, 0.0, 0.0, 0.0, 0.0, 0.0, 0.0, 0.0, 0.0, 0.0, 0.0, 0.0, 0.0, 0.0, 0.0, 0.0, 0.0, 0.0, 0.0, 0.0, 0.0, 0.0, 0.0, 0.0, 0.0, 0.0, 0.0, 0.0, 0.0, 0.0, 0.0, 0.0, 0.0, 0.0, 0.0, 0.0, 0.0, 0.0, 0.0, 0.0, 0.0, 0.0, 0.0, 0.0, 0.0, 0.0, 0.0, 0.0, 0.0, 0.0, 0.0, 0.0, 0.0, 0.0, 0.0, 0.0, 0.0, 0.0, 0.0, 0.0, 0.0, 0.0, 0.0, 0.0, 0.0, 0.0, 0.0, 0.0, 0.0, 0.0, 0.0, 0.0, 0.0, 0.0, 0.0, 0.0, 0.0, 0.0, 0.0, 0.0, 0.0, 0.0, 0.0, 0.0, 0.0, 0.0, 0.0, 0.0, 0.0, 0.0, 0.0, 0.0, 0.0, 0.0, 0.0, 0.0, 0.0, 0.0, 0.0, 0.0, 0.0, 0.0, 0.0, 0.0, 0.0, 0.0, 0.0, 0.0, 0.0, 0.0, 0.0, 0.0, 0.0, 0.0, 0.0, 0.0, 0.0, 0.0, 0.0, 0.0, 0.0, 0.0, 0.0, 0.0, 0.0, 0.0, 0.0, 0.0, 0.0, 0.0, 0.0, 0.0, 0.0, 0.0, 0.0, 0.0, 0.0, 0.0, 0.0, 0.0, 0.0, 0.0, 0.0, 0.0, 0.0, 0.0, 0.0, 0.0, 0.0, 0.0, 0.0, 0.0, 0.0, 0.0, 0.0, 0.0, 0.0, 0.0, 0.0, 0.0, 0.0, 0.0, 0.0, 0.0, 0.0, 0.0, 0.0, 0.0, 0.0, 0.0, 0.0, 0.0, 0.0, 0.0, 0.0, 0.0, 0.0, 0.0, 0.0, 0.0, 0.0, 0.0, 0.0, 0.0, 0.0, 0.0, 0.0, 0.0, 0.0, 0.0, 0.0, 0.0, 0.0, 0.0, 0.0, 0.0, 0.0, 0.0, 0.0, 0.0, 0.0, 0.0, 0.0, 0.0, 0.0, 0.0, 0.0, 0.0, 0.0, 0.0, 0.0, 0.0, 0.0, 0.0, 0.0, 0.0, 0.0, 0.0, 0.0, 0.0, 0.0, 0.0, 0.0, 0.0, 0.0, 0.0, 0.0, 0.0, 0.0, 0.0, 0.0, 0.0, 0.0, 0.0, 0.0, 0.0, 0.0, 0.0, 0.0, 0.0, 0.0, 0.0, 0.0, 0.0, 0.0, 0.0, 0.0, 0.0, 0.0, 0.0, 0.0, 0.0, 0.0, 0.0, 0.0, 0.0, 0.0, 0.0, 0.0, 0.0, 0.0, 0.0, 0.0, 0.0, 0.0, 0.0, 0.0, 0.0, 0.0, 0.0, 0.0, 0.0, 0.0, 0.0, 0.0, 0.0, 0.0, 0.0, 0.0, 0.0, 0.0, 0.0, 0.0, 0.0, 0.0, 0.0, 0.0, 0.0, 0.0, 0.0, 0.0, 0.0, 0.0, 0.0, 0.0, 0.0, 0.0, 0.0, 0.0, 0.0, 0.0, 0.0, 0.0, 0.0, 0.0, 0.0, 0.0, 0.0, 0.0, 0.0, 0.0, 0.0, 0.0, 0.0, 0.0, 0.0, 0.0, 0.0, 0.0, 0.0, 0.0, 0.0, 0.0, 0.0, 0.0, 0.0, 0.0, 0.0, 0.0, 0.0, 0.0, 0.0, 0.0, 0.0, 0.0, 0.0, 0.0, 0.0, 0.0, 0.0, 0.0, 0.0, 0.0, 0.0, 0.0, 0.0, 0.0, 0.0, 0.0, 0.0, 0.0, 0.0, 0.0, 0.0, 0.0, 0.0, 0.0, 0.0, 0.0, 0.0, 0.0, 0.0, 0.0, 0.0, 0.0, 0.0, 0.0, 0.0, 0.0, 0.0, 0.0, 0.0, 0.0, 0.0, 0.0, 0.0, 0.0, 0.0, 0.0, 0.0, 0.0, 0.0, 0.0, 0.0, 0.0, 0.0, 0.0, 0.0, 0.0, 0.0, 0.0, 0.375, 1.0, 0.375, 0.75, 0.3774, 0.8004, 0.0, 0.0, 0.0, 0.0, 0.0, 0.0, 0.0, 0.0, 0.0, 0.0, 0.0, 0.0, 0.0, 0.0, 0.0, 0.0, 0.0, 0.0, 0.0, 0.0, 0.0, 0.0, 0.0, 0.0, 0.0, 0.0, 0.0, 0.0, 0.0, 0.0, 0.0, 0.0, 0.0, 0.0, 0.0, 0.0, 0.0, 0.0, 0.0, 0.0, 0.0, 0.0, 0.0, 0.0, 0.0, 0.0, 0.0, 0.0, 0.0, 0.0, 0.0, 0.0, 0.0, 0.0, 0.0, 0.0, 0.0, 0.0, 0.0, 0.0, 0.0, 0.0, 0.0, 0.0, 0.0, 0.0, 0.0, 0.0, 0.0, 0.0, 0.0, 0.0, 0.0, 0.0, 0.0, 0.0, 0.0, 0.0, 0.0, 0.0, 0.0, 0.0, 0.0, 0.0, 0.0, 0.0, 0.0, 0.0, 0.0, 0.0, 0.0, 0.0, 0.0, 0.0, 0.0, 0.0, 0.0, 0.0, 0.0, 0.0, 0.0, 0.0, 0.0, 0.0, 0.0, 0.0, 0.0, 0.0, 0.0, 0.0, 0.0, 0.0, 0.0, 0.0, 0.0, 0.0, 0.0, 0.0, 0.0, 0.0, 0.0, 0.0, 0.0, 0.0, 0.0, 0.0, 0.0, 0.0, 0.0, 0.0, 0.0, 0.0, 0.0, 0.0, 0.0, 0.0, 0.0, 0.0, 0.0, 0.0, 0.0, 0.0, 0.0, 0.0, 0.0, 0.0, 0.0, 0.0, 0.0, 0.0, 0.0, 0.0, 0.0, 0.0, 0.0, 0.0, 0.0, 0.0, 0.0, 0.0, 0.0, 0.0, 0.0, 0.0, 0.0, 0.0, 0.0, 0.0, 0.0, 0.0, 0.0, 0.0, 0.0, 0.0, 0.0, 0.0, 0.0, 0.0, 0.0, 0.0, 0.0, 0.0, 0.0, 0.0, 0.0, 0.0, 0.0, 0.0, 0.0, 0.0, 0.0, 0.0, 0.0, 0.0, 0.0, 0.0, 0.0, 0.0, 0.0, 0.0, 0.0, 0.0, 0.0, 0.0, 0.0, 0.0, 0.0, 0.0, 0.0, 0.0, 0.0, 0.0, 0.0, 0.0, 0.0, 0.0, 0.0, 0.0, 0.0, 0.0, 0.0, 0.0, 0.0, 0.0, 0.0, 0.0, 0.0, 0.0, 0.0, 0.0, 0.0, 0.0, 0.0, 0.0, 0.0, 0.0, 0.0, 0.0, 0.0, 0.0, 0.0, 0.0, 0.0, 0.0, 0.0, 0.0, 0.0, 0.0, 0.0, 0.0, 0.0, 0.0, 0.0, 0.0, 0.0, 0.0, 0.0, 0.0, 0.0, 0.0, 0.0, 0.0, 0.0, 0.0, 0.0, 0.0, 0.0, 0.0, 0.0, 0.0, 0.0, 0.0, 0.0, 0.0, 0.0, 0.0, 0.0, 0.0, 0.0, 0.0, 0.0, 0.0, 0.0, 0.0, 0.0, 0.0, 0.0, 0.0, 0.0, 0.0, 0.0, 0.0, 0.0, 0.0, 0.0, 0.0, 0.0, 0.0, 0.0, 0.0, 0.0, 0.0, 0.0, 0.0, 0.0, 0.0, 0.0, 0.0, 0.0, 0.0, 0.0, 0.0, 0.0, 0.0, 0.0, 0.0, 0.0, 0.0, 0.0, 0.0, 0.0, 0.0, 0.0, 0.0, 0.0, 0.0, 0.0, 0.0, 0.0, 0.0, 0.0, 0.0, 0.0, 0.0, 0.0, 0.0, 0.0, 0.0, 0.0, 0.0, 0.0, 0.0, 0.0, 0.0, 0.0, 0.0, 0.0, 0.0, 0.0, 0.0, 0.0, 0.0, 0.0, 0.0, 0.0, 0.0, 0.0, 0.0, 0.0, 0.0, 0.0, 0.0, 0.0, 0.0, 0.0, 0.0, 0.0, 0.0, 0.0, 0.0, 0.0, 0.0, 0.0, 0.0, 0.0, 0.0, 0.0, 0.0, 0.0, 0.0, 0.0, 0.0, 0.0, 0.0, 0.0, 0.0, 0.0, 0.0, 0.0, 0.0, 0.0, 0.0, 0.0, 0.0, 0.0, 0.0, 0.0, 0.0, 0.0, 0.0, 0.0, 0.0, 0.0, 0.0, 0.0, 0.0, 0.0, 0.0, 0.0, 0.0, 0.0, 0.0, 0.0, 0.0, 0.0, 0.0, 0.0, 0.0, 0.0, 0.0, 0.0, 0.0, 0.0, 0.0, 0.0, 0.0, 0.0, 0.0, 0.0, 0.0, 0.0, 0.0, 0.0, 0.0, 0.0, 0.0, 0.0, 0.0, 0.0, 0.0, 0.0, 0.0, 0.0, 0.0, 0.0, 0.0, 0.0, 0.0, 0.0, 0.0, 0.0, 0.0, 0.0, 0.0, 0.0, 0.0, 0.0, 0.0, 0.0, 0.0, 0.0, 0.0, 0.0, 0.0, 0.0, 0.0, 0.0, 0.0, 0.0, 0.0, 0.0, 0.0, 0.0, 0.0, 0.0, 0.0, 0.0, 0.0, 0.0, 0.0, 0.0, 0.0, 0.0, 0.0, 0.0, 0.0, 0.0, 0.0, 0.0, 0.0, 0.0, 0.0, 0.0, 0.0, 0.0, 0.0, 0.0, 0.0, 0.0, 0.0, 0.0, 0.0, 0.0, 0.0, 0.0, 0.0, 0.0, 0.0, 0.0, 0.0, 0.0, 0.0, 0.0, 0.0, 0.0, 0.0, 0.0, 0.0, 0.0, 0.0, 0.0, 0.0, 0.0, 0.0, 0.0, 0.0, 0.0, 0.0, 0.0, 0.0, 0.0, 0.0, 0.0, 0.0, 0.0, 0.0, 0.0, 0.0, 0.0, 0.0, 0.0, 0.0, 0.0, 0.0, 0.0, 0.0, 0.0, 0.0, 0.0, 0.0, 0.0, 0.0, 0.0, 0.0, 0.0, 0.0, 0.0, 0.0, 0.0, 0.0, 0.0, 0.0, 0.0, 0.0, 0.0, 0.0, 0.0, 0.0, 0.0, 0.0, 0.0, 0.0, 0.0, 0.0, 0.0, 0.0, 0.0, 0.0, 0.0, 0.0, 0.0, 0.0, 0.0, 0.0, 0.0, 0.0, 0.0, 0.0, 0.0, 0.0, 0.0, 0.0, 0.0, 0.0, 0.0, 0.0, 0.0, 0.0, 0.0, 0.0, 0.0, 0.0, 0.0, 0.0, 0.0, 0.0, 0.0, 0.0, 0.0, 0.0, 0.0, 0.0, 0.0, 0.0, 0.0, 0.0, 0.0, 0.0, 0.0, 0.0, 0.0, 0.0, 0.0, 0.0, 0.0, 0.0, 0.0, 0.0, 0.0, 0.0, 0.0, 0.0, 0.0, 0.0, 0.0, 0.0, 0.0, 0.0, 0.0, 0.0, 0.0, 0.0, 0.0, 0.0, 0.0, 0.0, 0.0, 0.0, 0.0, 0.0, 0.0, 0.0, 0.0, 0.0, 0.0, 0.0, 0.0, 0.0, 0.0, 0.0, 0.0, 0.0, 0.0, 0.0, 0.0, 0.0, 0.0, 0.0, 0.0, 0.0, 0.0, 0.0, 0.0, 0.0, 0.0, 0.0, 0.0, 0.0, 0.0, 0.0, 0.0, 0.0, 0.0, 0.0, 0.0, 0.0, 0.0, 0.0, 0.0, 0.0, 0.0, 0.0, 0.0, 0.0, 0.0, 0.0, 0.0, 0.0, 0.0, 0.0, 0.0, 0.0, 0.0, 0.0, 0.0, 0.0, 0.0, 0.0, 0.0, 0.0, 0.0, 0.0, 0.0, 0.0, 0.0, 0.0, 0.0, 0.0, 0.0, 0.0, 0.0, 0.0, 0.0, 0.0, 0.0, 0.0, 0.0, 0.0, 0.0, 0.0, 0.0, 0.0, 0.0, 0.0, 0.0, 0.0, 0.0, 0.0, 0.0, 0.0, 0.0, 0.0, 0.0, 0.0, 0.0, 0.0, 0.0, 0.0, 0.0, 0.0, 0.0, 0.0, 0.0, 0.0, 0.0, 0.0, 0.0, 0.0, 0.0, 0.0, 0.0, 0.0, 0.0, 0.0, 0.0, 0.0, 0.0, 0.0, 0.0, 0.0, 0.0, 0.0, 0.0, 0.0, 0.0, 0.0, 0.0, 0.0, 0.0, 0.0, 0.0, 0.0, 0.0, 0.0, 0.0, 0.0, 0.0, 0.0, 0.0, 0.0, 0.0, 0.0, 0.0, 0.0, 0.0, 0.0, 0.0, 0.0, 0.0, 0.0, 0.0, 0.0, 0.0, 0.0, 0.0, 0.0, 0.0, 0.0, 0.0, 0.0, 0.0, 0.0, 0.0, 0.0, 0.0, 0.0, 0.0, 0.0, 0.0, 0.0, 0.0, 0.0, 0.0, 0.0, 0.0, 0.0, 0.0, 0.0, 0.0, 0.0, 0.0, 0.0, 0.0, 0.0, 0.0, 0.0, 0.0, 0.0, 0.0, 0.0, 0.0, 0.0, 0.0, 0.0, 0.0, 0.0, 0.0, 0.0, 0.0, 0.0, 0.0, 0.0, 0.0, 0.0, 0.0, 0.0, 0.0, 0.0, 0.0, 0.0, 0.0, 0.0, 0.0, 0.0, 0.0, 0.0, 0.0, 0.0, 0.0, 0.0, 0.0, 0.0, 0.0, 0.0, 0.0, 0.0, 0.0, 0.0, 0.0, 0.0, 0.0, 0.0, 0.0, 0.0, 0.0, 0.0, 0.0, 0.0, 0.0, 0.0, 0.0, 0.0, 0.0, 0.0, 0.0, 0.0, 0.0, 0.0, 0.0, 0.0, 0.0, 0.0, 0.0, 0.0, 0.0, 0.0, 0.0, 0.0, 0.0, 0.0, 0.0, 0.0, 0.0, 0.0, 0.0, 0.0, 0.0, 0.0, 0.0, 0.0, 0.0, 0.0, 0.0, 0.0, 0.0, 0.0, 0.0, 0.0, 0.0, 0.0, 0.0, 0.0, 0.0, 0.0, 0.0, 0.0, 0.0, 0.0, 0.0, 0.0, 0.0, 0.0, 0.0, 0.0, 0.0, 0.0, 0.0, 0.0, 0.0, 0.0, 0.0, 0.0, 0.0, 0.0, 0.0, 0.0, 0.0, 0.0, 0.0, 0.0, 0.0, 0.0, 0.0, 0.0, 0.0, 0.0, 0.0, 0.0, 0.0, 0.0, 0.0, 0.0, 0.0, 0.0, 0.0, 0.0, 0.0, 0.0, 0.0, 0.0, 0.0, 0.0, 0.0, 0.0, 0.0, 0.0, 0.0, 0.0, 0.0, 0.0, 0.0, 0.0, 0.0, 0.0, 0.0, 0.0, 0.0, 0.0, 0.0, 0.0, 0.0, 0.0, 0.0, 0.0, 0.0, 0.0, 0.0, 0.0, 0.0, 0.0, 0.0, 0.0, 0.0, 0.0, 0.0, 0.0, 0.0, 0.0, 0.0, 0.0, 0.0, 0.0, 0.0, 0.0, 0.0, 0.0, 0.0, 0.0, 0.0, 0.0, 0.0, 0.0, 0.0, 0.0, 0.0, 0.0, 0.0, 0.0, 0.0, 0.0, 0.0, 0.0, 0.0, 0.0, 0.0, 0.0, 0.0, 0.0, 0.0, 0.0, 0.0, 0.0, 0.0, 0.0, 0.0, 0.0, 0.0, 0.0, 0.0, 0.0, 0.0, 0.0, 0.0, 0.0, 0.0, 0.0, 0.0, 0.0, 0.0, 0.0, 0.0, 0.0, 0.0, 0.0, 0.0, 0.0, 0.0, 0.0, 0.0, 0.0, 0.0, 0.0, 0.0, 0.0, 0.0, 0.0, 0.0, 0.0, 0.0, 0.0, 0.0, 0.0, 0.0, 0.0, 0.0, 0.0, 0.0, 0.0, 0.0, 0.0, 0.0, 0.0, 0.0, 0.0, 0.0, 0.0, 0.0, 0.0, 0.0, 0.0, 0.0, 0.0, 0.0, 0.0, 0.0, 0.0, 0.0, 0.0, 0.0, 0.0, 0.0, 0.0, 0.0, 0.0, 0.0, 0.0, 0.0, 0.0, 0.0, 0.0, 0.0, 0.0, 0.0, 0.0, 0.0, 0.0, 0.0, 0.0, 0.0, 0.0, 0.0, 0.0, 0.0, 0.0, 0.0, 0.0, 0.0, 0.0, 0.0, 0.0, 0.0, 0.0, 0.0, 0.0, 0.0, 0.0, 0.0, 0.0, 0.0, 0.0, 0.0, 0.0, 0.0, 0.0, 0.0, 0.0, 0.0, 0.0, 0.0, 0.0, 0.0, 0.0, 0.0, 0.0, 0.0, 0.0, 0.0, 0.0, 0.0, 0.0, 0.0, 0.0, 0.0, 0.0, 0.0, 0.0, 0.0, 0.0, 0.0, 0.0, 0.0, 0.0, 0.0, 0.0, 0.0, 0.0, 0.0, 0.0, 0.0, 0.0, 0.0, 0.0, 0.0, 0.0, 0.0, 0.0, 0.0, 0.0, 0.0, 0.0, 0.0, 0.0, 0.0, 0.0, 0.0, 0.0, 0.0, 0.0, 0.0, 0.0, 0.0, 0.0, 0.0, 0.0, 0.0, 0.0, 0.0, 0.0, 0.0, 0.0, 0.0, 0.0, 0.0, 0.0, 0.0, 0.0, 0.0, 0.0, 0.0, 0.0, 0.0, 0.0, 0.0, 0.0, 0.0, 0.0, 0.0, 0.0, 0.0, 0.0, 0.0, 0.0, 0.0, 0.0, 0.0, 0.0, 0.0, 0.0, 0.0, 0.0, 0.0, 0.0, 0.0, 0.0, 0.0, 0.0, 0.0, 0.0, 0.0, 0.0, 0.0, 0.0, 0.0, 0.0, 0.0, 0.0, 0.0, 0.0, 0.0, 0.0, 0.0, 0.0, 0.0, 0.0, 0.0, 0.0, 0.0, 0.0, 0.0, 0.0, 0.0, 0.0, 0.0, 0.0, 0.0, 0.0, 0.0, 0.0, 0.0, 0.0, 0.0, 0.0, 0.0, 0.0, 0.0, 0.0, 0.0, 0.0, 0.0, 0.0, 0.0, 0.0, 0.0, 0.0, 0.0, 0.0, 0.0, 0.0, 0.0, 0.0, 0.0, 0.0, 0.0, 0.0, 0.0, 0.0, 0.0, 0.0, 0.0, 0.0, 0.0, 0.0, 0.0, 0.0, 0.0, 0.0, 0.0, 0.0, 0.0, 0.0, 0.0, 0.0, 0.0, 0.0, 0.0, 0.0, 0.0, 0.0, 0.0, 0.0, 0.0, 0.0, 0.0, 0.0, 0.0, 0.0, 0.0, 0.0, 0.0, 0.0, 0.0, 0.0, 0.0, 0.0, 0.0, 0.0, 0.0, 0.0, 0.0, 0.0, 0.0, 0.0, 0.0, 0.0, 0.0, 0.0, 0.0, 0.0, 0.0, 0.0, 0.0, 0.0, 0.0, 0.0, 0.0, 0.0, 0.0, 0.0, 0.0, 0.0, 0.0, 0.0, 0.0, 0.0, 0.0, 0.0, 0.0, 0.0, 0.0, 0.0, 0.0, 0.0, 0.0, 0.0, 0.0, 0.0, 0.0, 0.0, 0.0, 0.0, 0.0, 0.0, 0.0, 0.0, 0.0, 0.0, 0.0, 0.0, 0.0, 0.0, 0.0, 0.0, 0.0, 0.0, 0.0, 0.0, 0.0, 0.0, 0.0, 0.0, 0.0, 0.0, 0.0, 0.0, 0.0, 0.0, 0.0, 0.0, 0.0, 0.0, 0.0, 0.0, 0.0, 0.0, 0.0, 0.0, 0.0, 0.0, 0.0, 0.0, 0.0, 0.0, 0.0, 0.0, 0.0, 0.0, 0.0, 0.0, 0.0, 0.0, 0.0, 0.0, 0.0, 0.0, 0.0, 0.0, 0.0, 0.0, 0.0, 0.0, 0.0, 0.0, 0.0, 0.0, 0.0, 0.0, 0.0, 0.0, 0.0, 0.0, 0.0, 0.0, 0.0, 0.0, 0.0, 0.0, 0.0, 0.0, 0.0, 0.0, 0.0, 0.0, 0.0, 0.0, 0.0, 0.0, 0.0, 0.0, 0.0, 0.0, 0.0, 0.0, 0.0, 0.0, 0.0, 0.0, 0.0, 0.0, 0.0, 0.0, 0.0, 0.0, 0.0, 0.0, 0.0, 0.0, 0.0, 0.0, 0.0, 0.0, 0.0, 0.0, 0.0, 0.0, 0.0, 0.0, 0.0, 0.0, 0.0, 0.0, 0.0, 0.0, 0.0, 0.0, 0.0, 0.0, 0.0, 0.0, 0.0, 0.0, 0.0, 0.0, 0.0, 0.0, 0.0, 0.0, 0.0, 0.0, 0.0, 0.0, 0.0, 0.0, 0.0, 0.0, 0.0, 0.0, 0.0, 0.0, 0.0, 0.0, 0.0, 0.0, 0.0, 0.0, 0.0, 0.0, 0.0, 0.0, 0.0, 0.0, 0.0, 0.0, 0.0, 0.0, 0.0, 0.0, 0.0, 0.0, 0.0, 0.0, 0.0, 0.0, 0.0, 0.0, 0.0, 0.0, 0.0, 0.0, 0.0, 0.0, 0.0, 0.0, 0.0, 0.0, 0.0, 0.0, 0.0, 0.0, 0.0, 0.0, 0.0, 0.0, 0.0, 0.0, 0.0, 0.0, 0.0, 0.0, 0.0, 0.0, 0.0, 0.0, 0.0, 0.0, 0.0, 0.0, 0.0, 0.0, 0.0, 0.0, 0.0, 0.0, 0.0, 0.0, 0.0, 0.0, 0.0, 0.0, 0.0, 0.0, 0.0, 0.0, 0.0, 0.0, 0.0, 0.0, 0.0, 0.0, 0.0, 0.0, 0.0, 0.0, 0.0, 0.0, 0.0, 0.0, 0.0, 0.0, 0.0, 0.0, 0.0, 0.0, 0.0, 0.0, 0.0, 0.0, 0.0, 0.0, 0.0, 0.0, 0.0, 0.0, 0.0, 0.0, 0.0, 0.0, 0.0, 0.0, 0.0, 0.0, 0.0, 0.0, 0.0, 0.0, 0.0, 0.0, 0.0, 0.0, 0.0, 0.0, 0.0, 0.0, 0.0, 0.0, 0.0, 0.0, 0.0, 0.0, 0.0, 0.0, 0.0, 0.0, 0.0, 0.0, 0.0, 0.0, 0.0, 0.0, 0.0, 0.0, 0.0, 0.0, 0.0, 0.0, 0.0, 0.0, 0.0, 0.0, 0.0, 0.0, 0.0, 0.0, 0.0, 0.0, 0.0, 0.0, 0.0, 0.0, 0.0, 0.0, 0.0, 0.0, 0.0, 0.0, 0.0, 0.0, 0.0, 0.0, 0.0, 0.0, 0.0, 0.0, 0.0, 0.0, 0.0, 0.0, 0.0, 0.0, 0.0, 0.0, 0.0, 0.0, 0.0, 0.0, 0.0, 0.0, 0.0, 0.0, 0.0, 0.0, 0.0, 0.0, 0.0, 0.0, 0.0, 0.0, 0.0, 0.0, 0.0, 0.0, 0.0, 0.0, 0.0, 0.0, 0.0, 0.0, 0.0, 0.0, 0.0, 0.0, 0.0, 0.0, 0.0, 0.0, 0.0, 0.0, 0.0, 0.0, 0.0, 0.0, 0.0, 0.0, 0.0, 0.0, 0.0, 0.0, 0.0, 0.0, 0.0, 0.0, 0.0, 0.0, 0.0, 0.0, 0.0, 0.0, 0.0, 0.0, 0.0, 0.0, 0.0, 0.0, 0.0, 0.0, 0.0, 0.0, 0.375, 0.75, 0.625, 0.505, 0.625, 0.75, 0.0, 0.0, 0.0, 0.0, 0.0, 0.0, 0.0, 0.0, 0.0, 0.0, 0.0, 0.0, 0.0, 0.0, 0.0, 0.0, 0.0, 0.0, 0.0, 0.0, 0.0, 0.0, 0.0, 0.0, 0.0, 0.0, 0.0, 0.0, 0.0, 0.0, 0.0, 0.0, 0.0, 0.0, 0.0, 0.0, 0.0, 0.0, 0.0, 0.0, 0.0, 0.0, 0.0, 0.0, 0.0, 0.0, 0.0, 0.0, 0.0, 0.0, 0.0, 0.0, 0.0, 0.0, 0.0, 0.0, 0.0, 0.0, 0.0, 0.0, 0.0, 0.0, 0.0, 0.0, 0.0, 0.0, 0.0, 0.0, 0.0, 0.0, 0.0, 0.0, 0.0, 0.0, 0.0, 0.0, 0.0, 0.0, 0.0, 0.0, 0.0, 0.0, 0.0, 0.0, 0.0, 0.0, 0.0, 0.0, 0.0, 0.0, 0.0, 0.0, 0.0, 0.0, 0.0, 0.0, 0.0, 0.0, 0.0, 0.0, 0.0, 0.0, 0.0, 0.0, 0.0, 0.0, 0.0, 0.0, 0.0, 0.0, 0.0, 0.0, 0.0, 0.0, 0.0, 0.0, 0.0, 0.0, 0.0, 0.0, 0.0, 0.0, 0.0, 0.0, 0.0, 0.0, 0.0, 0.0, 0.0, 0.0, 0.0, 0.0, 0.0, 0.0, 0.0, 0.0, 0.0, 0.0, 0.0, 0.0, 0.0, 0.0, 0.0, 0.0, 0.0, 0.0, 0.0, 0.0, 0.0, 0.0, 0.0, 0.0, 0.0, 0.0, 0.0, 0.0, 0.0, 0.0, 0.0, 0.0, 0.0, 0.0, 0.0, 0.0, 0.0, 0.0, 0.0, 0.0, 0.0, 0.0, 0.0, 0.0, 0.0, 0.0, 0.0, 0.0, 0.0, 0.0, 0.0, 0.0, 0.0, 0.0, 0.0, 0.0, 0.0, 0.0, 0.0, 0.0, 0.0, 0.0, 0.0, 0.0, 0.0, 0.0, 0.0, 0.0, 0.0, 0.0, 0.0, 0.0, 0.0, 0.0, 0.0, 0.0, 0.0, 0.0, 0.0, 0.0, 0.0, 0.0, 0.0, 0.0, 0.0, 0.0, 0.0, 0.0, 0.0, 0.0, 0.0, 0.0, 0.0, 0.0, 0.0, 0.0, 0.0, 0.0, 0.0, 0.0, 0.0, 0.0, 0.0, 0.0, 0.0, 0.0, 0.0, 0.0, 0.0, 0.0, 0.0, 0.0, 0.0, 0.0, 0.0, 0.0, 0.0, 0.0, 0.0, 0.0, 0.0, 0.0, 0.0, 0.0, 0.0, 0.0, 0.0, 0.0, 0.0, 0.0, 0.0, 0.0, 0.0, 0.0, 0.0, 0.0, 0.0, 0.0, 0.0, 0.0, 0.0, 0.0, 0.0, 0.0, 0.0, 0.0, 0.0, 0.0, 0.0, 0.0, 0.0, 0.0, 0.0, 0.0, 0.0, 0.0, 0.0, 0.0, 0.0, 0.0, 0.0, 0.0, 0.0, 0.0, 0.0, 0.0, 0.0, 0.0, 0.0, 0.0, 0.0, 0.0, 0.0, 0.0, 0.0, 0.0, 0.0, 0.0, 0.0, 0.0, 0.0, 0.0, 0.0, 0.0, 0.0, 0.0, 0.0, 0.0, 0.0, 0.0, 0.0, 0.0, 0.0, 0.0, 0.0, 0.0, 0.0, 0.0, 0.0, 0.0, 0.0, 0.0, 0.0, 0.0, 0.0, 0.0, 0.0, 0.0, 0.0, 0.0, 0.0, 0.0, 0.0, 0.0, 0.0, 0.0, 0.0, 0.0, 0.0, 0.0, 0.0, 0.0, 0.0, 0.0, 0.0, 0.0, 0.0, 0.0, 0.0, 0.0, 0.0, 0.0, 0.0, 0.0, 0.0, 0.0, 0.0, 0.0, 0.0, 0.0, 0.0, 0.0, 0.0, 0.0, 0.0, 0.0, 0.0, 0.0, 0.0, 0.0, 0.0, 0.0, 0.0, 0.0, 0.0, 0.0, 0.0, 0.0, 0.0, 0.0, 0.0, 0.0, 0.0, 0.0, 0.0, 0.0, 0.0, 0.0, 0.625, 0.245, 0.375, 0.245, 0.375, 0.0, 0.0, 0.0, 0.0, 0.0, 0.0, 0.0, 0.0, 0.0, 0.0, 0.0, 0.0, 0.0, 0.0, 0.0, 0.0, 0.0, 0.0, 0.0, 0.0, 0.0, 0.0, 0.0, 0.0, 0.0, 0.0, 0.0, 0.0, 0.0, 0.0, 0.0, 0.0, 0.0, 0.0, 0.0, 0.0, 0.0, 0.0, 0.0, 0.0, 0.0, 0.0, 0.0, 0.0, 0.0, 0.0, 0.0, 0.0, 0.0, 0.0, 0.0, 0.0, 0.0, 0.0, 0.0, 0.0, 0.0, 0.0, 0.0, 0.0, 0.0, 0.0, 0.0, 0.0, 0.0, 0.0, 0.0, 0.0, 0.0, 0.0, 0.0, 0.0, 0.0, 0.0, 0.0, 0.0, 0.0, 0.0, 0.0, 0.0, 0.0, 0.0, 0.0, 0.0, 0.0, 0.0, 0.0, 0.0, 0.0, 0.0, 0.0, 0.0, 0.0, 0.0, 0.0, 0.0, 0.0, 0.0, 0.0, 0.0, 0.0, 0.0, 0.0, 0.0, 0.0, 0.0, 0.0, 0.0, 0.0, 0.0, 0.0, 0.0, 0.0, 0.0, 0.0, 0.0, 0.0, 0.0, 0.0, 0.0, 0.0, 0.0, 0.0, 0.0, 0.0, 0.0, 0.0, 0.0, 0.0, 0.0, 0.0, 0.0, 0.0, 0.0, 0.0, 0.0, 0.0, 0.0, 0.0, 0.0, 0.0, 0.0, 0.0, 0.0, 0.0, 0.0, 0.0, 0.0, 0.0, 0.0, 0.0, 0.0, 0.0, 0.0, 0.0, 0.0, 0.0, 0.0, 0.0, 0.0, 0.0, 0.0, 0.0, 0.0, 0.0, 0.0, 0.0, 0.0, 0.0, 0.0, 0.0, 0.0, 0.0, 0.0, 0.0, 0.0, 0.0, 0.0, 0.0, 0.0, 0.0, 0.0, 0.0, 0.0, 0.0, 0.0, 0.0, 0.0, 0.0, 0.0, 0.0, 0.0, 0.0, 0.0, 0.0, 0.0, 0.0, 0.0, 0.0, 0.0, 0.0, 0.0, 0.0, 0.0, 0.0, 0.0, 0.0, 0.0, 0.0, 0.0, 0.0, 0.0, 0.0, 0.0, 0.0, 0.0, 0.0, 0.0, 0.0, 0.0, 0.0, 0.0, 0.0, 0.0, 0.0, 0.0, 0.0, 0.0, 0.0, 0.0, 0.0, 0.0, 0.0, 0.0, 0.0, 0.0, 0.0, 0.0, 0.0, 0.0, 0.0, 0.0, 0.0, 0.0, 0.0, 0.0, 0.0, 0.0, 0.0, 0.0, 0.0, 0.0, 0.0, 0.0, 0.0, 0.0, 0.0, 0.0, 0.0, 0.0, 0.0, 0.0, 0.0, 0.0, 0.0, 0.0, 0.0, 0.0, 0.0, 0.0, 0.0, 0.0, 0.0, 0.0, 0.0, 0.0, 0.0, 0.0, 0.0, 0.0, 0.0, 0.0, 0.0, 0.0, 0.0, 0.0, 0.0, 0.0, 0.0, 0.0, 0.0, 0.0, 0.0, 0.0, 0.0, 0.0, 0.0, 0.0, 0.0, 0.0, 0.0, 0.0, 0.0, 0.0, 0.0, 0.0, 0.0, 0.0, 0.0, 0.0, 0.0, 0.0, 0.0, 0.0, 0.0, 0.0, 0.0, 0.0, 0.0, 0.0, 0.0, 0.0, 0.0, 0.0, 0.0, 0.0, 0.0, 0.0, 0.0, 0.0, 0.0, 0.0, 0.0, 0.0, 0.0, 0.0, 0.0, 0.0, 0.0, 0.0, 0.0, 0.0, 0.0, 0.0, 0.0, 0.0, 0.0, 0.0, 0.0, 0.0, 0.0, 0.0, 0.0, 0.0, 0.0, 0.0, 0.0, 0.0, 0.0, 0.0, 0.0, 0.0, 0.0, 0.0, 0.0, 0.0, 0.0, 0.0, 0.0, 0.0, 0.0, 0.0, 0.0, 0.0, 0.0, 0.0, 0.0, 0.0, 0.0, 0.0, 0.0, 0.0, 0.0, 0.0, 0.0, 0.0, 0.0, 0.0, 0.0, 0.0, 0.0, 0.0, 0.0, 0.0, 0.0, 0.0, 0.0, 0.0, 0.0, 0.0, 0.0, 0.0, 0.0, 0.0, 0.0, 0.0, 0.0, 0.0, 0.0, 0.0, 0.0, 0.0, 0.0, 0.0, 0.0, 0.0, 0.0, 0.0, 0.0, 0.0, 0.0, 0.3774, 0.8004, 0.3774, 0.95, 0.375, 1.0, 0.0, 0.0, 0.0, 0.0, 0.0, 0.0, 0.0, 0.0, 0.0, 0.0, 0.0, 0.0, 0.4848, 0.8004, 0.3774, 0.8004, 0.375, 0.75, 0.0, 0.0, 0.0, 0.0, 0.0, 0.0, 0.625, 0.75, 0.625, 0.8004, 0.4848, 0.8004, 0.0, 0.0, 0.0, 0.0, 0.0, 0.0, 0.0, 0.0, 0.0, 0.0, 0.0, 0.0, 0.0, 0.0, 0.0, 0.0, 0.0, 0.0, 0.0, 0.0, 0.0, 0.0, 0.0, 0.0, 0.625, 1.0, 0.375, 1.0, 0.3774, 0.95, 0.375, 0.75, 0.625, 0.75, 0.4848, 0.8004, 0.0, 0.0, 0.0, 0.0, 0.0, 0.0, 0.0, 0.0, 0.0, 0.0, 0.0, 0.0, 0.0, 0.0, 0.0, 0.0, 0.0, 0.0, 0.0, 0.0, 0.0, 0.0, 0.0, 0.0, 0.625, 0.95, 0.625, 1.0, 0.3774, 0.95, 0.0, 0.0, 0.0, 0.0, 0.0, 0.0, 0.0, 0.0, 0.0, 0.0, 0.0, 0.0, 0.0, 0.0, 0.0, 0.0, 0.0, 0.0, 0.0, 0.0, 0.0, 0.0, 0.0, 0.0, 0.0, 0.0, 0.0, 0.0, 0.0, 0.0, 0.0, 0.0, 0.0, 0.0, 0.0, 0.0, 0.0, 0.0, 0.0, 0.0, 0.0, 0.0, 0.0, 0.0, 0.0, 0.0, 0.0, 0.0, 0.0, 0.0, 0.0, 0.0, 0.0, 0.0, 0.0, 0.0, 0.0, 0.0, 0.0, 0.0, 0.0, 0.0, 0.0, 0.0, 0.0, 0.0, 0.0, 0.0, 0.0, 0.0, 0.0, 0.0, 0.0, 0.0, 0.0, 0.0, 0.0, 0.0, 0.0, 0.0, 0.0, 0.0, 0.0, 0.0, 0.0, 0.0, 0.0, 0.0, 0.0, 0.0, 0.0, 0.0, 0.0, 0.0, 0.0, 0.0, 0.0, 0.0, 0.0, 0.0, 0.0, 0.0, 0.0, 0.0, 0.0, 0.0, 0.0, 0.0, 0.0, 0.0, 0.0, 0.0, 0.0, 0.0, 0.0, 0.0, 0.0, 0.0, 0.0, 0.0, 0.0, 0.0, 0.0, 0.0, 0.0, 0.0, 0.0, 0.0, 0.0, 0.0, 0.0, 0.0, 0.0, 0.0, 0.0, 0.0, 0.0, 0.0, 0.0, 0.0, 0.0, 0.0, 0.0, 0.0, 0.0, 0.0, 0.0, 0.0, 0.0, 0.0, 0.0, 0.0, 0.0, 0.0, 0.0, 0.0, 0.0, 0.0, 0.0, 0.0, 0.0, 0.0, 0.0, 0.0, 0.0, 0.0, 0.0, 0.0, 0.0, 0.0, 0.0, 0.0, 0.0, 0.0, 0.0, 0.0, 0.0, 0.0, 0.0, 0.0, 0.0, 0.0, 0.0, 0.0, 0.0, 0.0, 0.0, 0.0, 0.0, 0.0, 0.0, 0.0, 0.0, 0.0, 0.0, 0.0, 0.0, 0.0, 0.0, 0.0, 0.0, 0.0, 0.0, 0.0, 0.0, 0.0, 0.0, 0.0, 0.0, 0.0, 0.0, 0.0, 0.0, 0.0, 0.0, 0.0, 0.0, 0.0, 0.0, 0.0, 0.0, 0.0, 0.0, 0.0, 0.0, 0.0, 0.0, 0.0, 0.0, 0.0, 0.0, 0.0, 0.0, 0.0, 0.0, 0.0, 0.0, 0.0, 0.0, 0.0, 0.0, 0.0, 0.0, 0.0, 0.0, 0.0, 0.0, 0.0, 0.0, 0.0, 0.0, 0.0, 0.0, 0.0, 0.0, 0.0, 0.0, 0.0, 0.0, 0.0, 0.0, 0.0, 0.0, 0.0, 0.0, 0.0, 0.0, 0.0, 0.0, 0.0, 0.0, 0.0, 0.0, 0.0, 0.0, 0.0, 0.0, 0.0, 0.0, 0.0, 0.0, 0.0, 0.0, 0.0, 0.0, 0.0, 0.0, 0.0, 0.0, 0.0, 0.0, 0.0, 0.0, 0.0, 0.0, 0.0, 0.0, 0.0, 0.0, 0.0, 0.0, 0.0, 0.0, 0.0, 0.0, 0.0, 0.0, 0.0, 0.0, 0.0, 0.0, 0.0, 0.0, 0.0, 0.0, 0.0, 0.0, 0.0, 0.0, 0.0, 0.0, 0.0, 0.0, 0.0, 0.0, 0.0, 0.0, 0.0, 0.0, 0.0, 0.0, 0.0, 0.0, 0.0, 0.0, 0.0, 0.0, 0.0, 0.0, 0.0, 0.0, 0.0, 0.0, 0.0, 0.0, 0.0, 0.0, 0.0, 0.0, 0.0, 0.0, 0.0, 0.0, 0.0, 0.0, 0.0, 0.0, 0.0, 0.0, 0.0, 0.0, 0.0, 0.0, 0.0, 0.0, 0.0, 0.0, 0.0, 0.0, 0.0, 0.0, 0.0, 0.0, 0.0, 0.0, 0.0, 0.0, 0.0, 0.0, 0.0, 0.0, 0.0, 0.0, 0.0, 0.0, 0.0, 0.0, 0.0, 0.0, 0.0, 0.0, 0.0, 0.0, 0.0, 0.0, 0.0, 0.0, 0.0, 0.0, 0.0, 0.0, 0.0, 0.0, 0.0, 0.0, 0.0, 0.0, 0.0, 0.0, 0.0, 0.0, 0.0, 0.0, 0.0, 0.0, 0.0, 0.0, 0.0, 0.0, 0.0, 0.0, 0.0, 0.0, 0.0, 0.0, 0.0, 0.0, 0.0, 0.0, 0.0, 0.0, 0.0, 0.0, 0.0, 0.0, 0.0, 0.0, 0.0, 0.0, 0.0, 0.0, 0.0, 0.0, 0.0, 0.0, 0.0, 0.0, 0.0, 0.0, 0.0, 0.625, 0.75, 0.625, 0.505, 0.6754, 0.75, 0.0, 0.0, 0.0, 0.0, 0.0, 0.0, 0.0, 0.0, 0.0, 0.0, 0.0, 0.0, 0.0, 0.0, 0.0, 0.0, 0.0, 0.0, 0.0, 0.0, 0.0, 0.0, 0.0, 0.0, 0.0, 0.0, 0.0, 0.0, 0.0, 0.0, 0.0, 0.0, 0.0, 0.0, 0.0, 0.0, 0.625, 0.505, 0.875, 0.505, 0.6754, 0.75, 0.0, 0.0, 0.0, 0.0, 0.0, 0.0, 0.0, 0.0, 0.0, 0.0, 0.0, 0.0, 0.125, 0.75, 0.125, 0.505, 0.3356, 0.505, 0.0, 0.0, 0.0, 0.0, 0.0, 0.0, 0.0, 0.0, 0.0, 0.0, 0.0, 0.0, 0.0, 0.0, 0.0, 0.0, 0.0, 0.0, 0.0, 0.0, 0.0, 0.0, 0.0, 0.0, 0.0, 0.0, 0.0, 0.0, 0.0, 0.0, 0.0, 0.0, 0.0, 0.0, 0.0, 0.0, 0.0, 0.0, 0.0, 0.0, 0.0, 0.0, 0.0, 0.0, 0.0, 0.0, 0.0, 0.0, 0.0, 0.0, 0.0, 0.0, 0.0, 0.0, 0.0, 0.0, 0.0, 0.0, 0.0, 0.0, 0.0, 0.0, 0.0, 0.0, 0.0, 0.0, 0.0, 0.0, 0.0, 0.0, 0.0, 0.0, 0.875, 0.505, 0.875, 0.75, 0.0, 0.0, 0.0, 0.0, 0.0, 0.0, 0.0, 0.0, 0.0, 0.0, 0.0, 0.0, 0.0, 0.0, 0.0, 0.0, 0.0, 0.0, 0.0, 0.0, 0.0, 0.0, 0.0, 0.0, 0.0, 0.0, 0.0, 0.0, 0.0, 0.0, 0.0, 0.0, 0.0, 0.0, 0.0, 0.0, 0.0, 0.0, 0.0, 0.0, 0.0, 0.0, 0.0, 0.0, 0.0, 0.0, 0.0, 0.0, 0.0, 0.0, 0.0, 0.0, 0.0, 0.0, 0.0, 0.0, 0.0, 0.0, 0.0, 0.0, 0.0, 0.0, 0.0, 0.0, 0.0, 0.0, 0.0, 0.0, 0.0, 0.0, 0.0, 0.0, 0.0, 0.0, 0.0, 0.0, 0.0, 0.0, 0.0, 0.0, 0.0, 0.0, 0.0, 0.0, 0.0, 0.0, 0.0, 0.0, 0.0, 0.0, 0.0, 0.0, 0.0, 0.0, 0.0, 0.0, 0.0, 0.0, 0.0, 0.0, 0.0, 0.0, 0.0, 0.0, 0.0, 0.0, 0.0, 0.0, 0.0, 0.0, 0.0, 0.0, 0.0, 0.0, 0.0, 0.0, 0.0, 0.0, 0.0, 0.0, 0.0, 0.0, 0.0, 0.0, 0.0, 0.0, 0.0, 0.0, 0.0, 0.0, 0.0, 0.0, 0.0, 0.0, 0.0, 0.0, 0.0, 0.0, 0.0, 0.0, 0.0, 0.0, 0.0, 0.0, 0.0, 0.0, 0.0, 0.0, 0.0, 0.0, 0.0, 0.0, 0.0, 0.0, 0.0, 0.0, 0.0, 0.0, 0.0, 0.0, 0.0, 0.0, 0.0, 0.0, 0.0, 0.0, 0.0, 0.0, 0.0, 0.0, 0.0, 0.0, 0.0, 0.0, 0.0, 0.0, 0.0, 0.0, 0.0, 0.0, 0.0, 0.0, 0.0, 0.0, 0.0, 0.0, 0.0, 0.0, 0.0, 0.0, 0.0, 0.0, 0.0, 0.0, 0.0, 0.0, 0.0, 0.0, 0.6754, 0.75, 0.0, 0.0, 0.0, 0.0, 0.0, 0.0, 0.0, 0.0, 0.0, 0.0, 0.0, 0.0, 0.0, 0.0, 0.0, 0.0, 0.0, 0.0, 0.0, 0.0, 0.0, 0.0, 0.0, 0.0, 0.0, 0.0, 0.0, 0.0, 0.0, 0.0, 0.0, 0.0, 0.0, 0.0, 0.0, 0.0, 0.0, 0.0, 0.0, 0.0, 0.0, 0.0, 0.0, 0.0, 0.0, 0.0, 0.0, 0.0, 0.0, 0.0, 0.0, 0.0, 0.0, 0.0, 0.0, 0.0, 0.0, 0.0, 0.0, 0.0, 0.0, 0.0, 0.0, 0.0, 0.0, 0.0, 0.0, 0.0, 0.0, 0.0, 0.0, 0.0, 0.0, 0.0, 0.0, 0.0, 0.0, 0.0, 0.0, 0.0, 0.0, 0.0, 0.0, 0.0, 0.0, 0.0, 0.0, 0.0, 0.0, 0.0, 0.0, 0.0, 0.0, 0.0, 0.0, 0.0, 0.0, 0.0, 0.0, 0.0, 0.6754, 0.75, 0.0, 0.0, 0.0, 0.0, 0.0, 0.0, 0.0, 0.0, 0.0, 0.0, 0.0, 0.0, 0.0, 0.0, 0.0, 0.0, 0.0, 0.0, 0.0, 0.0, 0.0, 0.0, 0.0, 0.0, 0.0, 0.0, 0.0, 0.0, 0.0, 0.0, 0.0, 0.0, 0.0, 0.0, 0.0, 0.0, 0.0, 0.0, 0.0, 0.0, 0.0, 0.0, 0.0, 0.0, 0.0, 0.0, 0.0, 0.0, 0.0, 0.0, 0.0, 0.0, 0.0, 0.0, 0.0, 0.0, 0.0, 0.0, 0.0, 0.0, 0.0, 0.0, 0.0, 0.0, 0.0, 0.0, 0.0, 0.0, 0.0, 0.0, 0.0, 0.0, 0.0, 0.0, 0.0, 0.0, 0.0, 0.0, 0.0, 0.0, 0.0, 0.0, 0.0, 0.0, 0.0, 0.0, 0.0, 0.0, 0.0, 0.0, 0.0, 0.0, 0.0, 0.0, 0.0, 0.0, 0.0, 0.0, 0.0, 0.0, 0.0, 0.0, 0.0, 0.0, 0.0, 0.0, 0.0, 0.0, 0.0, 0.0, 0.0, 0.0, 0.0, 0.0, 0.0, 0.0, 0.0, 0.0, 0.0, 0.0, 0.0, 0.0, 0.0, 0.0, 0.0, 0.0, 0.0, 0.0, 0.0, 0.0, 0.0, 0.0, 0.0, 0.0, 0.0, 0.0, 0.0, 0.0, 0.0, 0.0, 0.0, 0.0, 0.0, 0.0, 0.0, 0.0, 0.0, 0.0, 0.0, 0.0, 0.0, 0.0, 0.0, 0.0, 0.0, 0.0, 0.0, 0.0, 0.0, 0.0, 0.0, 0.0, 0.0, 0.0, 0.0, 0.0, 0.0, 0.0, 0.0, 0.0, 0.0, 0.0, 0.0, 0.0, 0.0, 0.0, 0.0, 0.0, 0.0, 0.0, 0.0, 0.0, 0.0, 0.0, 0.0, 0.0, 0.0, 0.0, 0.0, 0.0, 0.0, 0.0, 0.0, 0.0, 0.0, 0.0, 0.0, 0.0, 0.0, 0.0, 0.0, 0.0, 0.0, 0.0, 0.0, 0.0, 0.0, 0.0, 0.0, 0.0, 0.0, 0.0, 0.0, 0.0, 0.0, 0.0, 0.0, 0.0, 0.0, 0.0, 0.0, 0.0, 0.0, 0.0, 0.0, 0.0, 0.0, 0.0, 0.0, 0.0, 0.0, 0.0, 0.0, 0.0, 0.375, 0.75, 0.375, 0.505, 0.625, 0.505, 0.0, 0.0, 0.0, 0.0, 0.0, 0.0, 0.0, 0.0, 0.0, 0.0, 0.0, 0.0, 0.0, 0.0, 0.0, 0.0, 0.0, 0.0, 0.0, 0.0, 0.0, 0.0, 0.0, 0.0, 0.0, 0.0, 0.0, 0.0, 0.0, 0.0, 0.0, 0.0, 0.0, 0.0, 0.0, 0.0, 0.0, 0.0, 0.0, 0.0, 0.0, 0.0, 0.0, 0.0, 0.0, 0.0, 0.0, 0.0, 0.0, 0.0, 0.0, 0.0, 0.0, 0.0, 0.0, 0.0, 0.0, 0.0, 0.0, 0.0, 0.0, 0.0, 0.0, 0.0, 0.0, 0.0, 0.0, 0.0, 0.0, 0.0, 0.0, 0.0, 0.0, 0.0, 0.0, 0.0, 0.0, 0.0, 0.0, 0.0, 0.0, 0.0, 0.0, 0.0, 0.0, 0.0, 0.0, 0.0, 0.0, 0.0, 0.0, 0.0, 0.0, 0.0, 0.0, 0.0, 0.0, 0.0, 0.0, 0.0, 0.0, 0.0, 0.0, 0.0, 0.0, 0.0, 0.0, 0.0, 0.0, 0.0, 0.0, 0.0, 0.0, 0.0, 0.0, 0.0, 0.0, 0.0, 0.0, 0.0, 0.0, 0.0, 0.0, 0.0, 0.0, 0.0, 0.0, 0.0, 0.0, 0.0, 0.0, 0.0, 0.0, 0.0, 0.0, 0.0, 0.0, 0.0, 0.0, 0.0, 0.0, 0.0, 0.0, 0.0, 0.0, 0.0, 0.0, 0.0, 0.0, 0.0, 0.0, 0.0, 0.0, 0.0, 0.0, 0.0, 0.0, 0.0, 0.0, 0.0, 0.0, 0.0, 0.0, 0.0, 0.0, 0.0, 0.0, 0.0, 0.0, 0.0, 0.0, 0.0, 0.0, 0.0, 0.0, 0.0, 0.0, 0.0, 0.0, 0.0, 0.0, 0.0, 0.0, 0.0, 0.0, 0.0, 0.0, 0.0, 0.0, 0.0, 0.0, 0.0, 0.0, 0.0, 0.0, 0.0, 0.0, 0.0, 0.0, 0.0, 0.0, 0.0, 0.0, 0.0, 0.0, 0.0, 0.0, 0.0, 0.0, 0.0, 0.0, 0.0, 0.0, 0.0, 0.0, 0.0, 0.0, 0.0, 0.0, 0.0, 0.0, 0.0, 0.0, 0.0, 0.0, 0.0, 0.0, 0.0, 0.0, 0.0, 0.0, 0.0, 0.0, 0.0, 0.0, 0.0, 0.0, 0.0, 0.0, 0.0, 0.0, 0.0, 0.0, 0.0, 0.0, 0.0, 0.0, 0.0, 0.0, 0.0, 0.0, 0.0, 0.0, 0.0, 0.0, 0.0, 0.0, 0.0, 0.0, 0.0, 0.0, 0.0, 0.0, 0.0, 0.0, 0.0, 0.0, 0.0, 0.0, 0.0, 0.0, 0.0, 0.0, 0.0, 0.0, 0.0, 0.0, 0.0, 0.0, 0.0, 0.0, 0.0, 0.0, 0.0, 0.0, 0.0, 0.0, 0.0, 0.0, 0.0, 0.0, 0.0, 0.0, 0.0, 0.0, 0.0, 0.0, 0.0, 0.0, 0.0, 0.0, 0.0, 0.0, 0.0, 0.0, 0.0, 0.0, 0.0, 0.0, 0.0, 0.0, 0.0, 0.0, 0.0, 0.0, 0.0, 0.0, 0.0, 0.0, 0.0, 0.0, 0.0, 0.0, 0.0, 0.0, 0.0, 0.0, 0.0, 0.0, 0.0, 0.0, 0.0, 0.0, 0.0, 0.0, 0.0, 0.0, 0.0, 0.0, 0.0, 0.0, 0.0, 0.0, 0.0, 0.0, 0.0, 0.0, 0.0, 0.0, 0.0, 0.0, 0.0, 0.0, 0.0, 0.0, 0.0, 0.0, 0.0, 0.0, 0.0, 0.0, 0.0, 0.0, 0.0, 0.0, 0.0, 0.0, 0.0, 0.0, 0.0, 0.0, 0.0, 0.0, 0.0, 0.0, 0.0, 0.0, 0.0, 0.0, 0.0, 0.0, 0.0, 0.0, 0.0, 0.0, 0.0, 0.0, 0.0, 0.0, 0.0, 0.0, 0.0, 0.0, 0.0, 0.0, 0.0, 0.0, 0.0, 0.0, 0.0, 0.0, 0.0, 0.0, 0.0, 0.0, 0.0, 0.0, 0.0, 0.0, 0.0, 0.0, 0.0, 0.0, 0.0, 0.0, 0.0, 0.0, 0.0, 0.0, 0.0, 0.0, 0.0, 0.0, 0.0, 0.0, 0.0, 0.0, 0.0, 0.0, 0.0, 0.0, 0.0, 0.0, 0.0, 0.0, 0.0, 0.0, 0.0, 0.0, 0.0, 0.0, 0.0, 0.0, 0.0, 0.0, 0.0, 0.0, 0.0, 0.0, 0.0, 0.0, 0.0, 0.0, 0.0, 0.0, 0.0, 0.0, 0.0, 0.0, 0.0, 0.0, 0.0, 0.0, 0.0, 0.0, 0.0, 0.0, 0.0, 0.0, 0.0, 0.0, 0.0, 0.0, 0.0, 0.0, 0.0, 0.0, 0.0, 0.0, 0.0, 0.0, 0.0, 0.0, 0.0, 0.0, 0.0, 0.0, 0.0, 0.0, 0.0, 0.0, 0.0, 0.0, 0.0, 0.0, 0.0, 0.0, 0.0, 0.0, 0.0, 0.0, 0.0, 0.0, 0.0, 0.0, 0.0, 0.0, 0.0, 0.0, 0.0, 0.0, 0.0, 0.0, 0.0, 0.0, 0.0, 0.0, 0.0, 0.0, 0.0, 0.0, 0.0, 0.0, 0.0, 0.0, 0.0, 0.0, 0.0, 0.0, 0.0, 0.0, 0.0, 0.0, 0.0, 0.0, 0.0, 0.0, 0.0, 0.0, 0.0, 0.0, 0.0, 0.0, 0.0, 0.0, 0.0, 0.0, 0.0, 0.0, 0.0, 0.0, 0.0, 0.0, 0.0, 0.0, 0.0, 0.0, 0.0, 0.0, 0.0, 0.0, 0.0, 0.0, 0.0, 0.0, 0.0, 0.0, 0.0, 0.0, 0.0, 0.0, 0.0, 0.0, 0.0, 0.0, 0.0, 0.0, 0.0, 0.0, 0.0, 0.0, 0.0, 0.0, 0.0, 0.0, 0.0, 0.0, 0.0, 0.0, 0.0, 0.0, 0.0, 0.0, 0.0, 0.0, 0.0, 0.0, 0.0, 0.0, 0.0, 0.0, 0.0, 0.0, 0.0, 0.0, 0.0, 0.0, 0.0, 0.0, 0.0, 0.0, 0.0, 0.0, 0.0, 0.0, 0.0, 0.0, 0.0, 0.0, 0.0, 0.0, 0.0, 0.0, 0.0, 0.0, 0.0, 0.0, 0.0, 0.0, 0.0, 0.0, 0.0, 0.0, 0.0, 0.0, 0.0, 0.0, 0.0, 0.0, 0.0, 0.0, 0.0, 0.0, 0.0, 0.0, 0.0, 0.0, 0.0, 0.0, 0.0, 0.0, 0.0, 0.0, 0.0, 0.0, 0.0, 0.0, 0.0, 0.0, 0.0, 0.0, 0.0, 0.0, 0.0, 0.0, 0.0, 0.0, 0.0, 0.0, 0.0, 0.0, 0.0, 0.0, 0.0, 0.0, 0.0, 0.0, 0.0, 0.0, 0.0, 0.0, 0.0, 0.0, 0.0, 0.0, 0.0, 0.0, 0.0, 0.0, 0.0, 0.0, 0.0, 0.0, 0.0, 0.0, 0.0, 0.0, 0.0, 0.0, 0.0, 0.0, 0.0, 0.0, 0.0, 0.0, 0.0, 0.0, 0.0, 0.0, 0.0, 0.0, 0.0, 0.0, 0.0, 0.125, 0.75, 0.3356, 0.505, 0.375, 0.75, 0.0, 0.0, 0.0, 0.0, 0.0, 0.0, 0.0, 0.0, 0.0, 0.0, 0.0, 0.0, 0.0, 0.0, 0.0, 0.0, 0.0, 0.0, 0.0, 0.0, 0.0, 0.0, 0.0, 0.0, 0.0, 0.0, 0.0, 0.0, 0.0, 0.0, 0.875, 0.505, 0.0, 0.0, 0.6754, 0.75, 0.0, 0.0, 0.0, 0.0, 0.0, 0.0, 0.0, 0.0, 0.0, 0.0, 0.0, 0.0, 0.625, 0.245, 0.375, 0.0, 0.625, 0.0, 0.0, 0.0, 0.0, 0.0, 0.0, 0.0, 0.0, 0.0, 0.0, 0.0, 0.0, 0.0])
me_link_3_bl_001.use_remesh_fix_poles = True
me_link_3_bl_001.use_remesh_preserve_attributes = False
me_link_3_bl_001.use_mirror_vertex_groups = False
me_link_3_bl_001.update()

# ---- objects
ob_link_3_fl_c = bpy.data.objects.new('Link 3 FL C', me_link_3_bl_001)

# ---- transforms, parenting, visibility, modifiers, constraints
ob_link_3_fl_c.location = (0.0, 0.0, 0.0)
ob_link_3_fl_c.rotation_euler = (12.57, -0.0, 0.0)
ob_link_3_fl_c.lineart.crease_threshold = 0.0

# ---- collection membership
col_collection.objects.link(ob_link_3_fl_c)

# ---- scene / render settings (as saved in the file)
scene.frame_start = 1; scene.frame_end = 250; scene.frame_set(1)
scene.render.engine = 'BLENDER_EEVEE_NEXT'
scene.cycles.use_denoising = False
scene.cycles.samples = 128
scene.cycles.sampling_pattern = 'TABULATED_SOBOL'
scene.cycles.use_adaptive_sampling = False
scene.cycles.use_light_tree = False
scene.view_settings.view_transform = 'Filmic'
bpy.context.view_layer.update()

# ---- added for rendering (the .blend has no active camera and no usable light): camera, sun
cam_auto = bpy.data.cameras.new('AutoCamera')
cam_auto.lens = 50.0
cam_auto.sensor_width = 36.0
cam_auto.clip_end = 1000.0
ob_auto_camera = bpy.data.objects.new('AutoCamera', cam_auto)
scene.collection.objects.link(ob_auto_camera)
ob_auto_camera.location = (0.247694, -0.199549, 0.201035)
ob_auto_camera.rotation_euler = (1.09748, -7.21219e-08, 0.694738)
scene.camera = ob_auto_camera
light_auto_sun = bpy.data.lights.new('AutoSun', 'SUN')
light_auto_sun.energy = 3.0
light_auto_sun.angle = 0.0523599
ob_auto_sun = bpy.data.objects.new('AutoSun', light_auto_sun)
scene.collection.objects.link(ob_auto_sun)
ob_auto_sun.rotation_euler = (0.872665, 0.174533, 0.523599)
bpy.context.view_layer.update()
